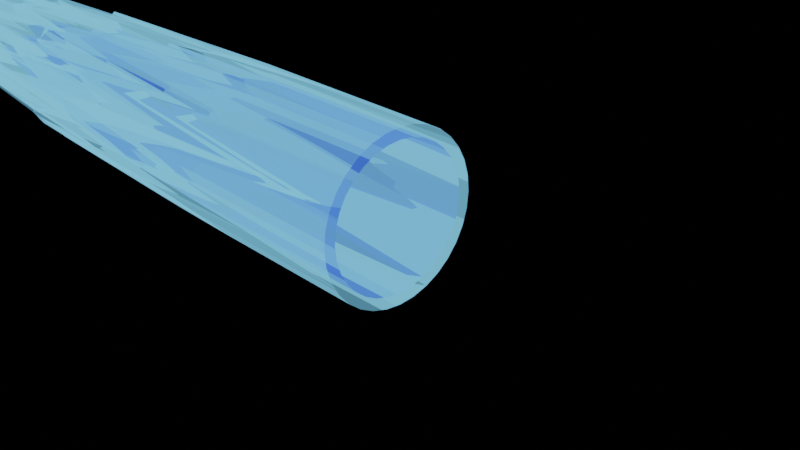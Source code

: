 # Source: flame.blend  (saved by Blender 2.82.7; exported with 4.5.12 LTS)
import bpy
from mathutils import Matrix  # noqa: F401  (used for matrix-valued properties, if any)

bpy.ops.wm.read_factory_settings(use_empty=True)
scene = bpy.context.scene
scene.name = 'Scene'

# ---- collections
col_collection = bpy.data.collections.new('Collection'); scene.collection.children.link(col_collection)

# ---- materials (node trees are filled in below, after node groups)
mat_material_001 = bpy.data.materials.new('Material.001')
mat_material_001.surface_render_method = 'BLENDED'
mat_material_001.blend_method = 'BLEND'
mat_material_001.use_transparent_shadow = False
mat_material_002 = bpy.data.materials.new('Material.002')
mat_material_002.surface_render_method = 'BLENDED'
mat_material_002.blend_method = 'BLEND'
mat_material_002.use_transparent_shadow = False

# ---- material node trees
mat_material_001.use_nodes = True; mat_material_001.node_tree.nodes.clear()
_N = mat_material_001.node_tree.nodes; _L = mat_material_001.node_tree.links
n0 = _N.new('ShaderNodeOutputMaterial'); n0.name = 'Material Output'; n0.location = (512, 319)
n1 = _N.new('ShaderNodeMixShader'); n1.name = 'Mix Shader'; n1.location = (272, 309)
n2 = _N.new('ShaderNodeEmission'); n2.name = 'Emission'; n2.location = (3, 157)
n2.inputs[0].default_value = (0.2206, 0.6579, 1.0, 1.0)
n3 = _N.new('ShaderNodeBsdfTransparent'); n3.name = 'Transparent BSDF'; n3.location = (-133, 258)
n4 = _N.new('ShaderNodeValToRGB'); n4.name = 'ColorRamp'; n4.location = (-80, 512)
while len(n4.color_ramp.elements) > 1: n4.color_ramp.elements.remove(n4.color_ramp.elements[-1])
n4.color_ramp.elements[0].position = 0.0; n4.color_ramp.elements[0].color = (0.0, 0.0, 0.0, 1.0)
_e = n4.color_ramp.elements.new(1.0); _e.color = (1.0, 1.0, 1.0, 1.0)
n5 = _N.new('ShaderNodeTexVoronoi'); n5.name = 'Voronoi Texture'; n5.location = (-404, 514)
_L.new(n1.outputs[0], n0.inputs[0])
_L.new(n2.outputs[0], n1.inputs[2])
_L.new(n3.outputs[0], n1.inputs[1])
_L.new(n4.outputs[0], n1.inputs[0])
_L.new(n5.outputs[1], n4.inputs[0])
n0.is_active_output = True
mat_material_002.use_nodes = True; mat_material_002.node_tree.nodes.clear()
_N = mat_material_002.node_tree.nodes; _L = mat_material_002.node_tree.links
n0 = _N.new('ShaderNodeOutputMaterial'); n0.name = 'Material Output'; n0.location = (512, 319)
n1 = _N.new('ShaderNodeMixShader'); n1.name = 'Mix Shader'; n1.location = (272, 309)
n2 = _N.new('ShaderNodeEmission'); n2.name = 'Emission'; n2.location = (3, 157)
n2.inputs[0].default_value = (0.2206, 0.6579, 1.0, 1.0)
n3 = _N.new('ShaderNodeBsdfTransparent'); n3.name = 'Transparent BSDF'; n3.location = (-133, 258)
n3.inputs[0].default_value = (0.02724, 0.02871, 1.0, 1.0)
n4 = _N.new('ShaderNodeValToRGB'); n4.name = 'ColorRamp'; n4.location = (-80, 512)
while len(n4.color_ramp.elements) > 1: n4.color_ramp.elements.remove(n4.color_ramp.elements[-1])
n4.color_ramp.elements[0].position = 0.0; n4.color_ramp.elements[0].color = (0.0, 0.0, 0.0, 1.0)
_e = n4.color_ramp.elements.new(1.0); _e.color = (1.0, 1.0, 1.0, 1.0)
n5 = _N.new('ShaderNodeTexVoronoi'); n5.name = 'Voronoi Texture'; n5.location = (-404, 514)
_L.new(n1.outputs[0], n0.inputs[0])
_L.new(n2.outputs[0], n1.inputs[2])
_L.new(n3.outputs[0], n1.inputs[1])
_L.new(n4.outputs[0], n1.inputs[0])
_L.new(n5.outputs[1], n4.inputs[0])
n0.is_active_output = True

# ---- world
world_world = bpy.data.worlds.new('World'); scene.world = world_world
world_world.use_nodes = True; world_world.node_tree.nodes.clear()
_N = world_world.node_tree.nodes; _L = world_world.node_tree.links
n0 = _N.new('ShaderNodeOutputWorld'); n0.name = 'World Output'; n0.location = (300, 300)
n1 = _N.new('ShaderNodeBackground'); n1.name = 'Background'; n1.location = (10, 300)
n1.inputs[0].default_value = (0.0, 0.0, 0.0, 1.0)
_L.new(n1.outputs[0], n0.inputs[0])
n0.is_active_output = True
world_world.color = (0.05088, 0.05088, 0.05088)
world_world.use_sun_shadow = False
world_world.sun_shadow_jitter_overblur = 0.0

# ---- cameras
cam_camera = bpy.data.cameras.new('Camera')
cam_camera.clip_end = 100.0
cam_camera.ortho_scale = 7.314

# ---- lights
light_light = bpy.data.lights.new('Light', 'POINT')
light_light.transmission_factor = 0.0
light_light.energy = 1000.0
light_light.shadow_soft_size = 0.1
light_light.shadow_maximum_resolution = 0.006
light_light.use_absolute_resolution = True

# ---- meshes
me_sphere_001 = bpy.data.meshes.new('Sphere.001')
me_sphere_001.from_pydata([(1.221e-09, 1.0, 0.01617), (-2.28e-08, 0.9955, -0.3475), (-4.382e-07, 0.5556, -6.636), (0.1951, 0.9808, 0.01617), (0.1942, 0.9764, -0.3475), (0.1802, 0.9061, -3.045), (0.1622, 0.8155, -4.428), (0.1379, 0.6935, -5.641), (0.1084, 0.5449, -6.636), (0.07466, 0.3753, -7.375), (0.03806, 0.1913, -7.83), (0.3827, 0.9239, 0.01617), (0.381, 0.9197, -0.3475), (0.3536, 0.8536, -3.045), (0.3182, 0.7682, -4.428), (0.2706, 0.6533, -5.641), (0.2126, 0.5133, -6.636), (0.1464, 0.3536, -7.375), (0.07466, 0.1802, -7.83), (0.5556, 0.8315, 0.01617), (0.5531, 0.8277, -0.3475), (0.5133, 0.7682, -3.045), (0.4619, 0.6913, -4.428), (0.3928, 0.5879, -5.641), (0.3087, 0.4619, -6.636), (0.2126, 0.3182, -7.375), (0.1084, 0.1622, -7.83), (0.7071, 0.7071, 0.01617), (0.7039, 0.7039, -0.3475), (0.6533, 0.6533, -3.045), (0.5879, 0.5879, -4.428), (0.5, 0.5, -5.641), (0.3928, 0.3928, -6.636), (0.2706, 0.2706, -7.375), (0.1379, 0.1379, -7.83), (0.8315, 0.5556, 0.01617), (0.8277, 0.5531, -0.3475), (0.7682, 0.5133, -3.045), (0.6913, 0.4619, -4.428), (0.5879, 0.3928, -5.641), (0.4619, 0.3087, -6.636), (0.3182, 0.2126, -7.375), (0.1622, 0.1084, -7.83), (0.9239, 0.3827, 0.01617), (0.9197, 0.381, -0.3475), (0.8536, 0.3536, -3.045), (0.7682, 0.3182, -4.428), (0.6533, 0.2706, -5.641), (0.5133, 0.2126, -6.636), (0.3536, 0.1464, -7.375), (0.1802, 0.07466, -7.83), (0.9808, 0.1951, 0.01617), (0.9764, 0.1942, -0.3475), (0.9061, 0.1802, -3.045), (0.8155, 0.1622, -4.428), (0.6935, 0.1379, -5.641), (0.5449, 0.1084, -6.636), (0.3753, 0.07466, -7.375), (0.1913, 0.03806, -7.83), (1.0, -3.788e-07, 0.01617), (0.9955, -3.823e-07, -0.3475), (0.9239, -2.298e-07, -3.045), (0.8315, -3.341e-07, -4.428), (0.7071, -3.192e-07, -5.641), (0.5556, -3.415e-07, -6.636), (0.3827, -3.043e-07, -7.375), (0.1951, -3.08e-07, -7.83), (0.9808, -0.1951, 0.01617), (0.9764, -0.1942, -0.3475), (0.9061, -0.1802, -3.045), (0.8155, -0.1622, -4.428), (0.6935, -0.138, -5.641), (0.5449, -0.1084, -6.636), (0.3753, -0.07466, -7.375), (0.1913, -0.03806, -7.83), (0.9239, -0.3827, 0.01617), (0.9197, -0.381, -0.3475), (0.8536, -0.3536, -3.045), (0.7682, -0.3182, -4.428), (0.6533, -0.2706, -5.641), (0.5133, -0.2126, -6.636), (0.3536, -0.1464, -7.375), (0.1802, -0.07466, -7.83), (0.8315, -0.5556, 0.01617), (0.8277, -0.5531, -0.3475), (0.7682, -0.5133, -3.045), (0.6913, -0.4619, -4.428), (0.5879, -0.3928, -5.641), (0.4619, -0.3087, -6.636), (0.3182, -0.2126, -7.375), (0.1622, -0.1084, -7.83), (0.7071, -0.7071, 0.01617), (0.7039, -0.7039, -0.3475), (0.6533, -0.6533, -3.045), (0.5879, -0.5879, -4.428), (0.5, -0.5, -5.641), (0.3928, -0.3928, -6.636), (0.2706, -0.2706, -7.375), (0.1379, -0.138, -7.83), (0.5556, -0.8315, 0.01617), (0.5531, -0.8277, -0.3475), (0.5133, -0.7682, -3.045), (0.4619, -0.6913, -4.428), (0.3928, -0.5879, -5.641), (0.3087, -0.4619, -6.636), (0.2126, -0.3182, -7.375), (0.1084, -0.1622, -7.83), (-5.273e-07, -3.258e-07, -7.984), (0.3827, -0.9239, 0.01617), (0.381, -0.9197, -0.3475), (0.3536, -0.8536, -3.045), (0.3182, -0.7682, -4.428), (0.2706, -0.6533, -5.641), (0.2126, -0.5133, -6.636), (0.1464, -0.3536, -7.375), (0.07466, -0.1802, -7.83), (0.1951, -0.9808, 0.01617), (0.1942, -0.9764, -0.3475), (0.1802, -0.9061, -3.045), (0.1622, -0.8155, -4.428), (0.1379, -0.6935, -5.641), (0.1084, -0.5449, -6.636), (0.07466, -0.3753, -7.375), (0.03806, -0.1913, -7.83), (-9.912e-08, -1.0, 0.01617), (-1.197e-07, -0.9955, -0.3475), (-1.375e-07, -0.9239, -3.045), (-3.778e-07, -0.8315, -4.428), (-3.983e-07, -0.7071, -5.641), (-4.491e-07, -0.5556, -6.636), (-4.831e-07, -0.3827, -7.375), (-5.131e-07, -0.1951, -7.83), (-0.1951, -0.9808, 0.01617), (-0.1942, -0.9764, -0.3475), (-0.1802, -0.9061, -3.045), (-0.1622, -0.8155, -4.428), (-0.138, -0.6935, -5.641), (-0.1084, -0.5449, -6.636), (-0.07466, -0.3753, -7.375), (-0.03806, -0.1913, -7.83), (-0.3827, -0.9239, 0.01617), (-0.381, -0.9197, -0.3475), (-0.3536, -0.8536, -3.045), (-0.3182, -0.7682, -4.428), (-0.2706, -0.6533, -5.641), (-0.2126, -0.5133, -6.636), (-0.1464, -0.3536, -7.375), (-0.07466, -0.1802, -7.83), (-0.5556, -0.8315, 0.01617), (-0.5531, -0.8277, -0.3475), (-0.5133, -0.7682, -3.045), (-0.4619, -0.6913, -4.428), (-0.3928, -0.5879, -5.641), (-0.3087, -0.4619, -6.636), (-0.2126, -0.3182, -7.375), (-0.1084, -0.1622, -7.83), (-0.7071, -0.7071, 0.01617), (-0.7039, -0.7039, -0.3475), (-0.6533, -0.6533, -3.045), (-0.5879, -0.5879, -4.428), (-0.5, -0.5, -5.641), (-0.3928, -0.3928, -6.636), (-0.2706, -0.2706, -7.375), (-0.138, -0.1379, -7.83), (-0.8315, -0.5556, 0.01617), (-0.8277, -0.5531, -0.3475), (-0.7682, -0.5133, -3.045), (-0.6913, -0.4619, -4.428), (-0.5879, -0.3928, -5.641), (-0.4619, -0.3087, -6.636), (-0.3182, -0.2126, -7.375), (-0.1622, -0.1084, -7.83), (-0.9239, -0.3827, 0.01617), (-0.9197, -0.381, -0.3475), (-0.8536, -0.3536, -3.045), (-0.7682, -0.3182, -4.428), (-0.6533, -0.2706, -5.641), (-0.5133, -0.2126, -6.636), (-0.3536, -0.1464, -7.375), (-0.1802, -0.07466, -7.83), (-0.9808, -0.1951, 0.01617), (-0.9764, -0.1942, -0.3475), (-0.9061, -0.1802, -3.045), (-0.8155, -0.1622, -4.428), (-0.6935, -0.1379, -5.641), (-0.5449, -0.1084, -6.636), (-0.3753, -0.07466, -7.375), (-0.1913, -0.03806, -7.83), (-1.0, -1.404e-07, 0.01617), (-0.9955, -1.3e-07, -0.3475), (-0.9239, -3.192e-07, -3.045), (-0.8315, -1.404e-07, -4.428), (-0.7071, -1.851e-07, -5.641), (-0.5556, -2.596e-07, -6.636), (-0.3827, -2.521e-07, -7.375), (-0.1951, -3.155e-07, -7.83), (-0.9808, 0.1951, 0.01617), (-0.9764, 0.1942, -0.3475), (-0.9061, 0.1802, -3.045), (-0.8155, 0.1622, -4.428), (-0.6935, 0.1379, -5.641), (-0.5449, 0.1084, -6.636), (-0.3753, 0.07466, -7.375), (-0.1913, 0.03806, -7.83), (-0.9239, 0.3827, 0.01617), (-0.9197, 0.381, -0.3475), (-0.8536, 0.3536, -3.045), (-0.7682, 0.3182, -4.428), (-0.6533, 0.2706, -5.641), (-0.5133, 0.2126, -6.636), (-0.3536, 0.1464, -7.375), (-0.1802, 0.07466, -7.83), (-0.8315, 0.5556, 0.01617), (-0.8277, 0.5531, -0.3475), (-0.7682, 0.5133, -3.045), (-0.6913, 0.4619, -4.428), (-0.5879, 0.3928, -5.641), (-0.4619, 0.3087, -6.636), (-0.3182, 0.2126, -7.375), (-0.1622, 0.1084, -7.83), (-0.7071, 0.7071, 0.01617), (-0.7039, 0.7039, -0.3475), (-0.6533, 0.6533, -3.045), (-0.5879, 0.5879, -4.428), (-0.5, 0.5, -5.641), (-0.3928, 0.3928, -6.636), (-0.2706, 0.2706, -7.375), (-0.138, 0.1379, -7.83), (-0.5556, 0.8315, 0.01617), (-0.5531, 0.8277, -0.3475), (-0.5133, 0.7682, -3.045), (-0.4619, 0.6913, -4.428), (-0.3928, 0.5879, -5.641), (-0.3087, 0.4619, -6.636), (-0.2126, 0.3182, -7.375), (-0.1084, 0.1622, -7.83), (-0.3827, 0.9239, 0.01617), (-0.381, 0.9197, -0.3475), (-0.3536, 0.8536, -3.045), (-0.3182, 0.7682, -4.428), (-0.2706, 0.6533, -5.641), (-0.2126, 0.5133, -6.636), (-0.1464, 0.3536, -7.375), (-0.07466, 0.1802, -7.83), (-0.1951, 0.9808, 0.01617), (-0.1942, 0.9764, -0.3475), (-0.1802, 0.9061, -3.045), (-0.1622, 0.8155, -4.428), (-0.1379, 0.6935, -5.641), (-0.1084, 0.5449, -6.636), (-0.07466, 0.3753, -7.375), (-0.03806, 0.1913, -7.83), (-1.375e-07, 0.9239, -3.045), (-2.021e-08, 0.8315, -4.428), (-2.195e-07, 0.7071, -5.641), (-4.086e-07, 0.3827, -7.375), (-5.02e-07, 0.1951, -7.83)], [], [(256, 255, 9, 10), (107, 256, 10), (1, 0, 3, 4), (252, 1, 4, 5), (253, 252, 5, 6), (254, 253, 6, 7), (2, 254, 7, 8), (255, 2, 8, 9), (9, 8, 16, 17), (10, 9, 17, 18), (107, 10, 18), (4, 3, 11, 12), (5, 4, 12, 13), (6, 5, 13, 14), (7, 6, 14, 15), (8, 7, 15, 16), (14, 13, 21, 22), (15, 14, 22, 23), (16, 15, 23, 24), (17, 16, 24, 25), (18, 17, 25, 26), (107, 18, 26), (12, 11, 19, 20), (13, 12, 20, 21), (26, 25, 33, 34), (107, 26, 34), (20, 19, 27, 28), (21, 20, 28, 29), (22, 21, 29, 30), (23, 22, 30, 31), (24, 23, 31, 32), (25, 24, 32, 33), (30, 29, 37, 38), (31, 30, 38, 39), (32, 31, 39, 40), (33, 32, 40, 41), (34, 33, 41, 42), (107, 34, 42), (28, 27, 35, 36), (29, 28, 36, 37), (42, 41, 49, 50), (107, 42, 50), (36, 35, 43, 44), (37, 36, 44, 45), (38, 37, 45, 46), (39, 38, 46, 47), (40, 39, 47, 48), (41, 40, 48, 49), (47, 46, 54, 55), (48, 47, 55, 56), (49, 48, 56, 57), (50, 49, 57, 58), (107, 50, 58), (44, 43, 51, 52), (45, 44, 52, 53), (46, 45, 53, 54), (107, 58, 66), (52, 51, 59, 60), (53, 52, 60, 61), (54, 53, 61, 62), (55, 54, 62, 63), (56, 55, 63, 64), (57, 56, 64, 65), (58, 57, 65, 66), (63, 62, 70, 71), (64, 63, 71, 72), (65, 64, 72, 73), (66, 65, 73, 74), (107, 66, 74), (60, 59, 67, 68), (61, 60, 68, 69), (62, 61, 69, 70), (107, 74, 82), (68, 67, 75, 76), (69, 68, 76, 77), (70, 69, 77, 78), (71, 70, 78, 79), (72, 71, 79, 80), (73, 72, 80, 81), (74, 73, 81, 82), (80, 79, 87, 88), (81, 80, 88, 89), (82, 81, 89, 90), (107, 82, 90), (76, 75, 83, 84), (77, 76, 84, 85), (78, 77, 85, 86), (79, 78, 86, 87), (85, 84, 92, 93), (86, 85, 93, 94), (87, 86, 94, 95), (88, 87, 95, 96), (89, 88, 96, 97), (90, 89, 97, 98), (107, 90, 98), (84, 83, 91, 92), (97, 96, 104, 105), (98, 97, 105, 106), (107, 98, 106), (92, 91, 99, 100), (93, 92, 100, 101), (94, 93, 101, 102), (95, 94, 102, 103), (96, 95, 103, 104), (101, 100, 109, 110), (102, 101, 110, 111), (103, 102, 111, 112), (104, 103, 112, 113), (105, 104, 113, 114), (106, 105, 114, 115), (107, 106, 115), (100, 99, 108, 109), (114, 113, 121, 122), (115, 114, 122, 123), (107, 115, 123), (109, 108, 116, 117), (110, 109, 117, 118), (111, 110, 118, 119), (112, 111, 119, 120), (113, 112, 120, 121), (119, 118, 126, 127), (120, 119, 127, 128), (121, 120, 128, 129), (122, 121, 129, 130), (123, 122, 130, 131), (107, 123, 131), (117, 116, 124, 125), (118, 117, 125, 126), (131, 130, 138, 139), (107, 131, 139), (125, 124, 132, 133), (126, 125, 133, 134), (127, 126, 134, 135), (128, 127, 135, 136), (129, 128, 136, 137), (130, 129, 137, 138), (135, 134, 142, 143), (136, 135, 143, 144), (137, 136, 144, 145), (138, 137, 145, 146), (139, 138, 146, 147), (107, 139, 147), (133, 132, 140, 141), (134, 133, 141, 142), (147, 146, 154, 155), (107, 147, 155), (141, 140, 148, 149), (142, 141, 149, 150), (143, 142, 150, 151), (144, 143, 151, 152), (145, 144, 152, 153), (146, 145, 153, 154), (152, 151, 159, 160), (153, 152, 160, 161), (154, 153, 161, 162), (155, 154, 162, 163), (107, 155, 163), (149, 148, 156, 157), (150, 149, 157, 158), (151, 150, 158, 159), (107, 163, 171), (157, 156, 164, 165), (158, 157, 165, 166), (159, 158, 166, 167), (160, 159, 167, 168), (161, 160, 168, 169), (162, 161, 169, 170), (163, 162, 170, 171), (169, 168, 176, 177), (170, 169, 177, 178), (171, 170, 178, 179), (107, 171, 179), (165, 164, 172, 173), (166, 165, 173, 174), (167, 166, 174, 175), (168, 167, 175, 176), (173, 172, 180, 181), (174, 173, 181, 182), (175, 174, 182, 183), (176, 175, 183, 184), (177, 176, 184, 185), (178, 177, 185, 186), (179, 178, 186, 187), (107, 179, 187), (185, 184, 192, 193), (186, 185, 193, 194), (187, 186, 194, 195), (107, 187, 195), (181, 180, 188, 189), (182, 181, 189, 190), (183, 182, 190, 191), (184, 183, 191, 192), (190, 189, 197, 198), (191, 190, 198, 199), (192, 191, 199, 200), (193, 192, 200, 201), (194, 193, 201, 202), (195, 194, 202, 203), (107, 195, 203), (189, 188, 196, 197), (202, 201, 209, 210), (203, 202, 210, 211), (107, 203, 211), (197, 196, 204, 205), (198, 197, 205, 206), (199, 198, 206, 207), (200, 199, 207, 208), (201, 200, 208, 209), (206, 205, 213, 214), (207, 206, 214, 215), (208, 207, 215, 216), (209, 208, 216, 217), (210, 209, 217, 218), (211, 210, 218, 219), (107, 211, 219), (205, 204, 212, 213), (218, 217, 225, 226), (219, 218, 226, 227), (107, 219, 227), (213, 212, 220, 221), (214, 213, 221, 222), (215, 214, 222, 223), (216, 215, 223, 224), (217, 216, 224, 225), (223, 222, 230, 231), (224, 223, 231, 232), (225, 224, 232, 233), (226, 225, 233, 234), (227, 226, 234, 235), (107, 227, 235), (221, 220, 228, 229), (222, 221, 229, 230), (235, 234, 242, 243), (107, 235, 243), (229, 228, 236, 237), (230, 229, 237, 238), (231, 230, 238, 239), (232, 231, 239, 240), (233, 232, 240, 241), (234, 233, 241, 242), (240, 239, 247, 248), (241, 240, 248, 249), (242, 241, 249, 250), (243, 242, 250, 251), (107, 243, 251), (237, 236, 244, 245), (238, 237, 245, 246), (239, 238, 246, 247), (107, 251, 256), (245, 244, 0, 1), (246, 245, 1, 252), (247, 246, 252, 253), (248, 247, 253, 254), (249, 248, 254, 2), (250, 249, 2, 255), (251, 250, 255, 256)])
_uv = me_sphere_001.uv_layers.new(name='UVMap')
_uv.uv.foreach_set('vector', [0.75, 0.0625, 0.75, 0.125, 0.7188, 0.125, 0.7187, 0.0625, 0.7344, 0.0, 0.75, 0.0625, 0.7187, 0.0625, 0.75, 0.4854, 0.75, 0.5, 0.7188, 0.5, 0.7187, 0.4854, 0.75, 0.375, 0.75, 0.4854, 0.7187, 0.4854, 0.7188, 0.375, 0.75, 0.3125, 0.75, 0.375, 0.7188, 0.375, 0.7188, 0.3125, 0.75, 0.25, 0.75, 0.3125, 0.7188, 0.3125, 0.7188, 0.25, 0.75, 0.1875, 0.75, 0.25, 0.7188, 0.25, 0.7188, 0.1875, 0.75, 0.125, 0.75, 0.1875, 0.7188, 0.1875, 0.7188, 0.125, 0.7188, 0.125, 0.7188, 0.1875, 0.6875, 0.1875, 0.6875, 0.125, 0.7187, 0.0625, 0.7188, 0.125, 0.6875, 0.125, 0.6875, 0.0625, 0.7031, 0.0, 0.7187, 0.0625, 0.6875, 0.0625, 0.7187, 0.4854, 0.7188, 0.5, 0.6875, 0.5, 0.6875, 0.4854, 0.7188, 0.375, 0.7187, 0.4854, 0.6875, 0.4854, 0.6875, 0.375, 0.7188, 0.3125, 0.7188, 0.375, 0.6875, 0.375, 0.6875, 0.3125, 0.7188, 0.25, 0.7188, 0.3125, 0.6875, 0.3125, 0.6875, 0.25, 0.7188, 0.1875, 0.7188, 0.25, 0.6875, 0.25, 0.6875, 0.1875, 0.6875, 0.3125, 0.6875, 0.375, 0.6562, 0.375, 0.6562, 0.3125, 0.6875, 0.25, 0.6875, 0.3125, 0.6562, 0.3125, 0.6562, 0.25, 0.6875, 0.1875, 0.6875, 0.25, 0.6562, 0.25, 0.6562, 0.1875, 0.6875, 0.125, 0.6875, 0.1875, 0.6562, 0.1875, 0.6562, 0.125, 0.6875, 0.0625, 0.6875, 0.125, 0.6562, 0.125, 0.6562, 0.0625, 0.6719, 0.0, 0.6875, 0.0625, 0.6562, 0.0625, 0.6875, 0.4854, 0.6875, 0.5, 0.6562, 0.5, 0.6562, 0.4854, 0.6875, 0.375, 0.6875, 0.4854, 0.6562, 0.4854, 0.6562, 0.375, 0.6562, 0.0625, 0.6562, 0.125, 0.625, 0.125, 0.625, 0.0625, 0.6406, 0.0, 0.6562, 0.0625, 0.625, 0.0625, 0.6562, 0.4854, 0.6562, 0.5, 0.625, 0.5, 0.625, 0.4854, 0.6562, 0.375, 0.6562, 0.4854, 0.625, 0.4854, 0.625, 0.375, 0.6562, 0.3125, 0.6562, 0.375, 0.625, 0.375, 0.625, 0.3125, 0.6562, 0.25, 0.6562, 0.3125, 0.625, 0.3125, 0.625, 0.25, 0.6562, 0.1875, 0.6562, 0.25, 0.625, 0.25, 0.625, 0.1875, 0.6562, 0.125, 0.6562, 0.1875, 0.625, 0.1875, 0.625, 0.125, 0.625, 0.3125, 0.625, 0.375, 0.5938, 0.375, 0.5937, 0.3125, 0.625, 0.25, 0.625, 0.3125, 0.5937, 0.3125, 0.5937, 0.25, 0.625, 0.1875, 0.625, 0.25, 0.5937, 0.25, 0.5937, 0.1875, 0.625, 0.125, 0.625, 0.1875, 0.5937, 0.1875, 0.5937, 0.125, 0.625, 0.0625, 0.625, 0.125, 0.5937, 0.125, 0.5937, 0.0625, 0.6094, 0.0, 0.625, 0.0625, 0.5937, 0.0625, 0.625, 0.4854, 0.625, 0.5, 0.5937, 0.5, 0.5937, 0.4854, 0.625, 0.375, 0.625, 0.4854, 0.5937, 0.4854, 0.5938, 0.375, 0.5937, 0.0625, 0.5937, 0.125, 0.5625, 0.125, 0.5625, 0.0625, 0.5781, 0.0, 0.5937, 0.0625, 0.5625, 0.0625, 0.5937, 0.4854, 0.5937, 0.5, 0.5625, 0.5, 0.5625, 0.4854, 0.5938, 0.375, 0.5937, 0.4854, 0.5625, 0.4854, 0.5625, 0.375, 0.5937, 0.3125, 0.5938, 0.375, 0.5625, 0.375, 0.5625, 0.3125, 0.5937, 0.25, 0.5937, 0.3125, 0.5625, 0.3125, 0.5625, 0.25, 0.5937, 0.1875, 0.5937, 0.25, 0.5625, 0.25, 0.5625, 0.1875, 0.5937, 0.125, 0.5937, 0.1875, 0.5625, 0.1875, 0.5625, 0.125, 0.5625, 0.25, 0.5625, 0.3125, 0.5312, 0.3125, 0.5312, 0.25, 0.5625, 0.1875, 0.5625, 0.25, 0.5312, 0.25, 0.5312, 0.1875, 0.5625, 0.125, 0.5625, 0.1875, 0.5312, 0.1875, 0.5312, 0.125, 0.5625, 0.0625, 0.5625, 0.125, 0.5312, 0.125, 0.5312, 0.0625, 0.5469, 0.0, 0.5625, 0.0625, 0.5312, 0.0625, 0.5625, 0.4854, 0.5625, 0.5, 0.5312, 0.5, 0.5312, 0.4854, 0.5625, 0.375, 0.5625, 0.4854, 0.5312, 0.4854, 0.5312, 0.375, 0.5625, 0.3125, 0.5625, 0.375, 0.5312, 0.375, 0.5312, 0.3125, 0.5156, 0.0, 0.5312, 0.0625, 0.5, 0.0625, 0.5312, 0.4854, 0.5312, 0.5, 0.5, 0.5, 0.5, 0.4854, 0.5312, 0.375, 0.5312, 0.4854, 0.5, 0.4854, 0.5, 0.375, 0.5312, 0.3125, 0.5312, 0.375, 0.5, 0.375, 0.5, 0.3125, 0.5312, 0.25, 0.5312, 0.3125, 0.5, 0.3125, 0.5, 0.25, 0.5312, 0.1875, 0.5312, 0.25, 0.5, 0.25, 0.5, 0.1875, 0.5312, 0.125, 0.5312, 0.1875, 0.5, 0.1875, 0.5, 0.125, 0.5312, 0.0625, 0.5312, 0.125, 0.5, 0.125, 0.5, 0.0625, 0.5, 0.25, 0.5, 0.3125, 0.4687, 0.3125, 0.4687, 0.25, 0.5, 0.1875, 0.5, 0.25, 0.4687, 0.25, 0.4687, 0.1875, 0.5, 0.125, 0.5, 0.1875, 0.4687, 0.1875, 0.4687, 0.125, 0.5, 0.0625, 0.5, 0.125, 0.4687, 0.125, 0.4687, 0.0625, 0.4844, 0.0, 0.5, 0.0625, 0.4687, 0.0625, 0.5, 0.4854, 0.5, 0.5, 0.4687, 0.5, 0.4687, 0.4854, 0.5, 0.375, 0.5, 0.4854, 0.4687, 0.4854, 0.4687, 0.375, 0.5, 0.3125, 0.5, 0.375, 0.4687, 0.375, 0.4687, 0.3125, 0.4531, 0.0, 0.4687, 0.0625, 0.4375, 0.0625, 0.4687, 0.4854, 0.4687, 0.5, 0.4375, 0.5, 0.4375, 0.4854, 0.4687, 0.375, 0.4687, 0.4854, 0.4375, 0.4854, 0.4375, 0.375, 0.4687, 0.3125, 0.4687, 0.375, 0.4375, 0.375, 0.4375, 0.3125, 0.4687, 0.25, 0.4687, 0.3125, 0.4375, 0.3125, 0.4375, 0.25, 0.4687, 0.1875, 0.4687, 0.25, 0.4375, 0.25, 0.4375, 0.1875, 0.4687, 0.125, 0.4687, 0.1875, 0.4375, 0.1875, 0.4375, 0.125, 0.4687, 0.0625, 0.4687, 0.125, 0.4375, 0.125, 0.4375, 0.0625, 0.4375, 0.1875, 0.4375, 0.25, 0.4062, 0.25, 0.4062, 0.1875, 0.4375, 0.125, 0.4375, 0.1875, 0.4062, 0.1875, 0.4062, 0.125, 0.4375, 0.0625, 0.4375, 0.125, 0.4062, 0.125, 0.4062, 0.0625, 0.4219, 0.0, 0.4375, 0.0625, 0.4062, 0.0625, 0.4375, 0.4854, 0.4375, 0.5, 0.4062, 0.5, 0.4062, 0.4854, 0.4375, 0.375, 0.4375, 0.4854, 0.4062, 0.4854, 0.4062, 0.375, 0.4375, 0.3125, 0.4375, 0.375, 0.4062, 0.375, 0.4062, 0.3125, 0.4375, 0.25, 0.4375, 0.3125, 0.4062, 0.3125, 0.4062, 0.25, 0.4062, 0.375, 0.4062, 0.4854, 0.375, 0.4854, 0.375, 0.375, 0.4062, 0.3125, 0.4062, 0.375, 0.375, 0.375, 0.375, 0.3125, 0.4062, 0.25, 0.4062, 0.3125, 0.375, 0.3125, 0.375, 0.25, 0.4062, 0.1875, 0.4062, 0.25, 0.375, 0.25, 0.375, 0.1875, 0.4062, 0.125, 0.4062, 0.1875, 0.375, 0.1875, 0.375, 0.125, 0.4062, 0.0625, 0.4062, 0.125, 0.375, 0.125, 0.375, 0.0625, 0.3906, 0.0, 0.4062, 0.0625, 0.375, 0.0625, 0.4062, 0.4854, 0.4062, 0.5, 0.375, 0.5, 0.375, 0.4854, 0.375, 0.125, 0.375, 0.1875, 0.3437, 0.1875, 0.3437, 0.125, 0.375, 0.0625, 0.375, 0.125, 0.3437, 0.125, 0.3437, 0.0625, 0.3594, 0.0, 0.375, 0.0625, 0.3437, 0.0625, 0.375, 0.4854, 0.375, 0.5, 0.3437, 0.5, 0.3437, 0.4854, 0.375, 0.375, 0.375, 0.4854, 0.3437, 0.4854, 0.3437, 0.375, 0.375, 0.3125, 0.375, 0.375, 0.3437, 0.375, 0.3437, 0.3125, 0.375, 0.25, 0.375, 0.3125, 0.3437, 0.3125, 0.3437, 0.25, 0.375, 0.1875, 0.375, 0.25, 0.3437, 0.25, 0.3437, 0.1875, 0.3437, 0.375, 0.3437, 0.4854, 0.3125, 0.4854, 0.3125, 0.375, 0.3437, 0.3125, 0.3437, 0.375, 0.3125, 0.375, 0.3125, 0.3125, 0.3437, 0.25, 0.3437, 0.3125, 0.3125, 0.3125, 0.3125, 0.25, 0.3437, 0.1875, 0.3437, 0.25, 0.3125, 0.25, 0.3125, 0.1875, 0.3437, 0.125, 0.3437, 0.1875, 0.3125, 0.1875, 0.3125, 0.125, 0.3437, 0.0625, 0.3437, 0.125, 0.3125, 0.125, 0.3125, 0.0625, 0.3281, 0.0, 0.3437, 0.0625, 0.3125, 0.0625, 0.3437, 0.4854, 0.3437, 0.5, 0.3125, 0.5, 0.3125, 0.4854, 0.3125, 0.125, 0.3125, 0.1875, 0.2812, 0.1875, 0.2812, 0.125, 0.3125, 0.0625, 0.3125, 0.125, 0.2812, 0.125, 0.2812, 0.0625, 0.2969, 0.0, 0.3125, 0.0625, 0.2812, 0.0625, 0.3125, 0.4854, 0.3125, 0.5, 0.2812, 0.5, 0.2812, 0.4854, 0.3125, 0.375, 0.3125, 0.4854, 0.2812, 0.4854, 0.2812, 0.375, 0.3125, 0.3125, 0.3125, 0.375, 0.2812, 0.375, 0.2812, 0.3125, 0.3125, 0.25, 0.3125, 0.3125, 0.2812, 0.3125, 0.2812, 0.25, 0.3125, 0.1875, 0.3125, 0.25, 0.2812, 0.25, 0.2812, 0.1875, 0.2812, 0.3125, 0.2812, 0.375, 0.25, 0.375, 0.25, 0.3125, 0.2812, 0.25, 0.2812, 0.3125, 0.25, 0.3125, 0.25, 0.25, 0.2812, 0.1875, 0.2812, 0.25, 0.25, 0.25, 0.25, 0.1875, 0.2812, 0.125, 0.2812, 0.1875, 0.25, 0.1875, 0.25, 0.125, 0.2812, 0.0625, 0.2812, 0.125, 0.25, 0.125, 0.25, 0.0625, 0.2656, 0.0, 0.2812, 0.0625, 0.25, 0.0625, 0.2812, 0.4854, 0.2812, 0.5, 0.25, 0.5, 0.25, 0.4854, 0.2812, 0.375, 0.2812, 0.4854, 0.25, 0.4854, 0.25, 0.375, 0.25, 0.0625, 0.25, 0.125, 0.2188, 0.125, 0.2188, 0.0625, 0.2344, 0.0, 0.25, 0.0625, 0.2188, 0.0625, 0.25, 0.4854, 0.25, 0.5, 0.2187, 0.5, 0.2187, 0.4854, 0.25, 0.375, 0.25, 0.4854, 0.2187, 0.4854, 0.2188, 0.375, 0.25, 0.3125, 0.25, 0.375, 0.2188, 0.375, 0.2187, 0.3125, 0.25, 0.25, 0.25, 0.3125, 0.2187, 0.3125, 0.2187, 0.25, 0.25, 0.1875, 0.25, 0.25, 0.2187, 0.25, 0.2188, 0.1875, 0.25, 0.125, 0.25, 0.1875, 0.2188, 0.1875, 0.2188, 0.125, 0.2187, 0.3125, 0.2188, 0.375, 0.1875, 0.375, 0.1875, 0.3125, 0.2187, 0.25, 0.2187, 0.3125, 0.1875, 0.3125, 0.1875, 0.25, 0.2188, 0.1875, 0.2187, 0.25, 0.1875, 0.25, 0.1875, 0.1875, 0.2188, 0.125, 0.2188, 0.1875, 0.1875, 0.1875, 0.1875, 0.125, 0.2188, 0.0625, 0.2188, 0.125, 0.1875, 0.125, 0.1875, 0.0625, 0.2031, 0.0, 0.2188, 0.0625, 0.1875, 0.0625, 0.2187, 0.4854, 0.2187, 0.5, 0.1875, 0.5, 0.1875, 0.4854, 0.2188, 0.375, 0.2187, 0.4854, 0.1875, 0.4854, 0.1875, 0.375, 0.1875, 0.0625, 0.1875, 0.125, 0.1563, 0.125, 0.1563, 0.0625, 0.1719, 0.0, 0.1875, 0.0625, 0.1563, 0.0625, 0.1875, 0.4854, 0.1875, 0.5, 0.1562, 0.5, 0.1562, 0.4854, 0.1875, 0.375, 0.1875, 0.4854, 0.1562, 0.4854, 0.1563, 0.375, 0.1875, 0.3125, 0.1875, 0.375, 0.1563, 0.375, 0.1562, 0.3125, 0.1875, 0.25, 0.1875, 0.3125, 0.1562, 0.3125, 0.1563, 0.25, 0.1875, 0.1875, 0.1875, 0.25, 0.1563, 0.25, 0.1563, 0.1875, 0.1875, 0.125, 0.1875, 0.1875, 0.1563, 0.1875, 0.1563, 0.125, 0.1563, 0.25, 0.1562, 0.3125, 0.125, 0.3125, 0.125, 0.25, 0.1563, 0.1875, 0.1563, 0.25, 0.125, 0.25, 0.125, 0.1875, 0.1563, 0.125, 0.1563, 0.1875, 0.125, 0.1875, 0.125, 0.125, 0.1563, 0.0625, 0.1563, 0.125, 0.125, 0.125, 0.125, 0.0625, 0.1406, 0.0, 0.1563, 0.0625, 0.125, 0.0625, 0.1562, 0.4854, 0.1562, 0.5, 0.125, 0.5, 0.125, 0.4854, 0.1563, 0.375, 0.1562, 0.4854, 0.125, 0.4854, 0.125, 0.375, 0.1562, 0.3125, 0.1563, 0.375, 0.125, 0.375, 0.125, 0.3125, 0.1094, 0.0, 0.125, 0.0625, 0.09375, 0.0625, 0.125, 0.4854, 0.125, 0.5, 0.09375, 0.5, 0.09375, 0.4854, 0.125, 0.375, 0.125, 0.4854, 0.09375, 0.4854, 0.09375, 0.375, 0.125, 0.3125, 0.125, 0.375, 0.09375, 0.375, 0.09375, 0.3125, 0.125, 0.25, 0.125, 0.3125, 0.09375, 0.3125, 0.09375, 0.25, 0.125, 0.1875, 0.125, 0.25, 0.09375, 0.25, 0.09375, 0.1875, 0.125, 0.125, 0.125, 0.1875, 0.09375, 0.1875, 0.09375, 0.125, 0.125, 0.0625, 0.125, 0.125, 0.09375, 0.125, 0.09375, 0.0625, 0.09375, 0.1875, 0.09375, 0.25, 0.0625, 0.25, 0.0625, 0.1875, 0.09375, 0.125, 0.09375, 0.1875, 0.0625, 0.1875, 0.0625, 0.125, 0.09375, 0.0625, 0.09375, 0.125, 0.0625, 0.125, 0.0625, 0.0625, 0.07813, 0.0, 0.09375, 0.0625, 0.0625, 0.0625, 0.09375, 0.4854, 0.09375, 0.5, 0.0625, 0.5, 0.0625, 0.4854, 0.09375, 0.375, 0.09375, 0.4854, 0.0625, 0.4854, 0.0625, 0.375, 0.09375, 0.3125, 0.09375, 0.375, 0.0625, 0.375, 0.0625, 0.3125, 0.09375, 0.25, 0.09375, 0.3125, 0.0625, 0.3125, 0.0625, 0.25, 0.0625, 0.4854, 0.0625, 0.5, 0.03125, 0.5, 0.03125, 0.4854, 0.0625, 0.375, 0.0625, 0.4854, 0.03125, 0.4854, 0.03125, 0.375, 0.0625, 0.3125, 0.0625, 0.375, 0.03125, 0.375, 0.03125, 0.3125, 0.0625, 0.25, 0.0625, 0.3125, 0.03125, 0.3125, 0.03125, 0.25, 0.0625, 0.1875, 0.0625, 0.25, 0.03125, 0.25, 0.03125, 0.1875, 0.0625, 0.125, 0.0625, 0.1875, 0.03125, 0.1875, 0.03125, 0.125, 0.0625, 0.0625, 0.0625, 0.125, 0.03125, 0.125, 0.03125, 0.0625, 0.04688, 0.0, 0.0625, 0.0625, 0.03125, 0.0625, 0.03125, 0.1875, 0.03125, 0.25, 0.0, 0.25, 5.96e-08, 0.1875, 0.03125, 0.125, 0.03125, 0.1875, 5.96e-08, 0.1875, 8.941e-08, 0.125, 0.03125, 0.0625, 0.03125, 0.125, 8.941e-08, 0.125, 2.384e-07, 0.0625, 0.01563, 0.0, 0.03125, 0.0625, 2.384e-07, 0.0625, 0.03125, 0.4854, 0.03125, 0.5, 0.0, 0.5, 0.0, 0.4854, 0.03125, 0.375, 0.03125, 0.4854, 0.0, 0.4854, 5.96e-08, 0.375, 0.03125, 0.3125, 0.03125, 0.375, 5.96e-08, 0.375, 0.0, 0.3125, 0.03125, 0.25, 0.03125, 0.3125, 0.0, 0.3125, 0.0, 0.25, 1.0, 0.375, 1.0, 0.4854, 0.9688, 0.4854, 0.9688, 0.375, 1.0, 0.3125, 1.0, 0.375, 0.9688, 0.375, 0.9688, 0.3125, 1.0, 0.25, 1.0, 0.3125, 0.9688, 0.3125, 0.9688, 0.25, 1.0, 0.1875, 1.0, 0.25, 0.9688, 0.25, 0.9688, 0.1875, 1.0, 0.125, 1.0, 0.1875, 0.9688, 0.1875, 0.9688, 0.125, 1.0, 0.0625, 1.0, 0.125, 0.9688, 0.125, 0.9688, 0.0625, 0.9844, 0.0, 1.0, 0.0625, 0.9688, 0.0625, 1.0, 0.4854, 1.0, 0.5, 0.9688, 0.5, 0.9688, 0.4854, 0.9688, 0.125, 0.9688, 0.1875, 0.9375, 0.1875, 0.9375, 0.125, 0.9688, 0.0625, 0.9688, 0.125, 0.9375, 0.125, 0.9375, 0.0625, 0.9531, 0.0, 0.9688, 0.0625, 0.9375, 0.0625, 0.9688, 0.4854, 0.9688, 0.5, 0.9375, 0.5, 0.9375, 0.4854, 0.9688, 0.375, 0.9688, 0.4854, 0.9375, 0.4854, 0.9375, 0.375, 0.9688, 0.3125, 0.9688, 0.375, 0.9375, 0.375, 0.9375, 0.3125, 0.9688, 0.25, 0.9688, 0.3125, 0.9375, 0.3125, 0.9375, 0.25, 0.9688, 0.1875, 0.9688, 0.25, 0.9375, 0.25, 0.9375, 0.1875, 0.9375, 0.375, 0.9375, 0.4854, 0.9062, 0.4854, 0.9062, 0.375, 0.9375, 0.3125, 0.9375, 0.375, 0.9062, 0.375, 0.9062, 0.3125, 0.9375, 0.25, 0.9375, 0.3125, 0.9062, 0.3125, 0.9062, 0.25, 0.9375, 0.1875, 0.9375, 0.25, 0.9062, 0.25, 0.9062, 0.1875, 0.9375, 0.125, 0.9375, 0.1875, 0.9062, 0.1875, 0.9063, 0.125, 0.9375, 0.0625, 0.9375, 0.125, 0.9063, 0.125, 0.9063, 0.0625, 0.9219, 0.0, 0.9375, 0.0625, 0.9063, 0.0625, 0.9375, 0.4854, 0.9375, 0.5, 0.9062, 0.5, 0.9062, 0.4854, 0.9063, 0.125, 0.9062, 0.1875, 0.875, 0.1875, 0.875, 0.125, 0.9063, 0.0625, 0.9063, 0.125, 0.875, 0.125, 0.875, 0.0625, 0.8906, 0.0, 0.9063, 0.0625, 0.875, 0.0625, 0.9062, 0.4854, 0.9062, 0.5, 0.875, 0.5, 0.875, 0.4854, 0.9062, 0.375, 0.9062, 0.4854, 0.875, 0.4854, 0.875, 0.375, 0.9062, 0.3125, 0.9062, 0.375, 0.875, 0.375, 0.875, 0.3125, 0.9062, 0.25, 0.9062, 0.3125, 0.875, 0.3125, 0.875, 0.25, 0.9062, 0.1875, 0.9062, 0.25, 0.875, 0.25, 0.875, 0.1875, 0.875, 0.3125, 0.875, 0.375, 0.8438, 0.375, 0.8438, 0.3125, 0.875, 0.25, 0.875, 0.3125, 0.8438, 0.3125, 0.8438, 0.25, 0.875, 0.1875, 0.875, 0.25, 0.8438, 0.25, 0.8438, 0.1875, 0.875, 0.125, 0.875, 0.1875, 0.8438, 0.1875, 0.8438, 0.125, 0.875, 0.0625, 0.875, 0.125, 0.8438, 0.125, 0.8438, 0.0625, 0.8594, 0.0, 0.875, 0.0625, 0.8438, 0.0625, 0.875, 0.4854, 0.875, 0.5, 0.8438, 0.5, 0.8438, 0.4854, 0.875, 0.375, 0.875, 0.4854, 0.8438, 0.4854, 0.8438, 0.375, 0.8438, 0.0625, 0.8438, 0.125, 0.8125, 0.125, 0.8125, 0.0625, 0.8281, 0.0, 0.8438, 0.0625, 0.8125, 0.0625, 0.8438, 0.4854, 0.8438, 0.5, 0.8125, 0.5, 0.8125, 0.4854, 0.8438, 0.375, 0.8438, 0.4854, 0.8125, 0.4854, 0.8125, 0.375, 0.8438, 0.3125, 0.8438, 0.375, 0.8125, 0.375, 0.8125, 0.3125, 0.8438, 0.25, 0.8438, 0.3125, 0.8125, 0.3125, 0.8125, 0.25, 0.8438, 0.1875, 0.8438, 0.25, 0.8125, 0.25, 0.8125, 0.1875, 0.8438, 0.125, 0.8438, 0.1875, 0.8125, 0.1875, 0.8125, 0.125, 0.8125, 0.25, 0.8125, 0.3125, 0.7812, 0.3125, 0.7812, 0.25, 0.8125, 0.1875, 0.8125, 0.25, 0.7812, 0.25, 0.7812, 0.1875, 0.8125, 0.125, 0.8125, 0.1875, 0.7812, 0.1875, 0.7812, 0.125, 0.8125, 0.0625, 0.8125, 0.125, 0.7812, 0.125, 0.7812, 0.0625, 0.7969, 0.0, 0.8125, 0.0625, 0.7812, 0.0625, 0.8125, 0.4854, 0.8125, 0.5, 0.7812, 0.5, 0.7812, 0.4854, 0.8125, 0.375, 0.8125, 0.4854, 0.7812, 0.4854, 0.7812, 0.375, 0.8125, 0.3125, 0.8125, 0.375, 0.7812, 0.375, 0.7812, 0.3125, 0.7656, 0.0, 0.7812, 0.0625, 0.75, 0.0625, 0.7812, 0.4854, 0.7812, 0.5, 0.75, 0.5, 0.75, 0.4854, 0.7812, 0.375, 0.7812, 0.4854, 0.75, 0.4854, 0.75, 0.375, 0.7812, 0.3125, 0.7812, 0.375, 0.75, 0.375, 0.75, 0.3125, 0.7812, 0.25, 0.7812, 0.3125, 0.75, 0.3125, 0.75, 0.25, 0.7812, 0.1875, 0.7812, 0.25, 0.75, 0.25, 0.75, 0.1875, 0.7812, 0.125, 0.7812, 0.1875, 0.75, 0.1875, 0.75, 0.125, 0.7812, 0.0625, 0.7812, 0.125, 0.75, 0.125, 0.75, 0.0625])
me_sphere_001.materials.append(mat_material_001)
me_sphere_001.use_remesh_fix_poles = True
me_sphere_001.use_remesh_preserve_attributes = False
me_sphere_001.use_mirror_vertex_groups = False
me_sphere_001.update()
me_sphere_002 = bpy.data.meshes.new('Sphere.002')
me_sphere_002.from_pydata([(1.221e-09, 1.0, 0.01617), (-2.28e-08, 0.9955, -0.3475), (-4.382e-07, 0.5556, -6.636), (0.1951, 0.9808, 0.01617), (0.1942, 0.9764, -0.3475), (0.1802, 0.9061, -3.045), (0.1622, 0.8155, -4.428), (0.1379, 0.6935, -5.641), (0.1084, 0.5449, -6.636), (0.07466, 0.3753, -7.375), (0.03806, 0.1913, -7.83), (0.3827, 0.9239, 0.01617), (0.381, 0.9197, -0.3475), (0.3536, 0.8536, -3.045), (0.3182, 0.7682, -4.428), (0.2706, 0.6533, -5.641), (0.2126, 0.5133, -6.636), (0.1464, 0.3536, -7.375), (0.07466, 0.1802, -7.83), (0.5556, 0.8315, 0.01617), (0.5531, 0.8277, -0.3475), (0.5133, 0.7682, -3.045), (0.4619, 0.6913, -4.428), (0.3928, 0.5879, -5.641), (0.3087, 0.4619, -6.636), (0.2126, 0.3182, -7.375), (0.1084, 0.1622, -7.83), (0.7071, 0.7071, 0.01617), (0.7039, 0.7039, -0.3475), (0.6533, 0.6533, -3.045), (0.5879, 0.5879, -4.428), (0.5, 0.5, -5.641), (0.3928, 0.3928, -6.636), (0.2706, 0.2706, -7.375), (0.1379, 0.1379, -7.83), (0.8315, 0.5556, 0.01617), (0.8277, 0.5531, -0.3475), (0.7682, 0.5133, -3.045), (0.6913, 0.4619, -4.428), (0.5879, 0.3928, -5.641), (0.4619, 0.3087, -6.636), (0.3182, 0.2126, -7.375), (0.1622, 0.1084, -7.83), (0.9239, 0.3827, 0.01617), (0.9197, 0.381, -0.3475), (0.8536, 0.3536, -3.045), (0.7682, 0.3182, -4.428), (0.6533, 0.2706, -5.641), (0.5133, 0.2126, -6.636), (0.3536, 0.1464, -7.375), (0.1802, 0.07466, -7.83), (0.9808, 0.1951, 0.01617), (0.9764, 0.1942, -0.3475), (0.9061, 0.1802, -3.045), (0.8155, 0.1622, -4.428), (0.6935, 0.1379, -5.641), (0.5449, 0.1084, -6.636), (0.3753, 0.07466, -7.375), (0.1913, 0.03806, -7.83), (1.0, -3.788e-07, 0.01617), (0.9955, -3.823e-07, -0.3475), (0.9239, -2.298e-07, -3.045), (0.8315, -3.341e-07, -4.428), (0.7071, -3.192e-07, -5.641), (0.5556, -3.415e-07, -6.636), (0.3827, -3.043e-07, -7.375), (0.1951, -3.08e-07, -7.83), (0.9808, -0.1951, 0.01617), (0.9764, -0.1942, -0.3475), (0.9061, -0.1802, -3.045), (0.8155, -0.1622, -4.428), (0.6935, -0.138, -5.641), (0.5449, -0.1084, -6.636), (0.3753, -0.07466, -7.375), (0.1913, -0.03806, -7.83), (0.9239, -0.3827, 0.01617), (0.9197, -0.381, -0.3475), (0.8536, -0.3536, -3.045), (0.7682, -0.3182, -4.428), (0.6533, -0.2706, -5.641), (0.5133, -0.2126, -6.636), (0.3536, -0.1464, -7.375), (0.1802, -0.07466, -7.83), (0.8315, -0.5556, 0.01617), (0.8277, -0.5531, -0.3475), (0.7682, -0.5133, -3.045), (0.6913, -0.4619, -4.428), (0.5879, -0.3928, -5.641), (0.4619, -0.3087, -6.636), (0.3182, -0.2126, -7.375), (0.1622, -0.1084, -7.83), (0.7071, -0.7071, 0.01617), (0.7039, -0.7039, -0.3475), (0.6533, -0.6533, -3.045), (0.5879, -0.5879, -4.428), (0.5, -0.5, -5.641), (0.3928, -0.3928, -6.636), (0.2706, -0.2706, -7.375), (0.1379, -0.138, -7.83), (0.5556, -0.8315, 0.01617), (0.5531, -0.8277, -0.3475), (0.5133, -0.7682, -3.045), (0.4619, -0.6913, -4.428), (0.3928, -0.5879, -5.641), (0.3087, -0.4619, -6.636), (0.2126, -0.3182, -7.375), (0.1084, -0.1622, -7.83), (-5.273e-07, -3.258e-07, -7.984), (0.3827, -0.9239, 0.01617), (0.381, -0.9197, -0.3475), (0.3536, -0.8536, -3.045), (0.3182, -0.7682, -4.428), (0.2706, -0.6533, -5.641), (0.2126, -0.5133, -6.636), (0.1464, -0.3536, -7.375), (0.07466, -0.1802, -7.83), (0.1951, -0.9808, 0.01617), (0.1942, -0.9764, -0.3475), (0.1802, -0.9061, -3.045), (0.1622, -0.8155, -4.428), (0.1379, -0.6935, -5.641), (0.1084, -0.5449, -6.636), (0.07466, -0.3753, -7.375), (0.03806, -0.1913, -7.83), (-9.912e-08, -1.0, 0.01617), (-1.197e-07, -0.9955, -0.3475), (-1.375e-07, -0.9239, -3.045), (-3.778e-07, -0.8315, -4.428), (-3.983e-07, -0.7071, -5.641), (-4.491e-07, -0.5556, -6.636), (-4.831e-07, -0.3827, -7.375), (-5.131e-07, -0.1951, -7.83), (-0.1951, -0.9808, 0.01617), (-0.1942, -0.9764, -0.3475), (-0.1802, -0.9061, -3.045), (-0.1622, -0.8155, -4.428), (-0.138, -0.6935, -5.641), (-0.1084, -0.5449, -6.636), (-0.07466, -0.3753, -7.375), (-0.03806, -0.1913, -7.83), (-0.3827, -0.9239, 0.01617), (-0.381, -0.9197, -0.3475), (-0.3536, -0.8536, -3.045), (-0.3182, -0.7682, -4.428), (-0.2706, -0.6533, -5.641), (-0.2126, -0.5133, -6.636), (-0.1464, -0.3536, -7.375), (-0.07466, -0.1802, -7.83), (-0.5556, -0.8315, 0.01617), (-0.5531, -0.8277, -0.3475), (-0.5133, -0.7682, -3.045), (-0.4619, -0.6913, -4.428), (-0.3928, -0.5879, -5.641), (-0.3087, -0.4619, -6.636), (-0.2126, -0.3182, -7.375), (-0.1084, -0.1622, -7.83), (-0.7071, -0.7071, 0.01617), (-0.7039, -0.7039, -0.3475), (-0.6533, -0.6533, -3.045), (-0.5879, -0.5879, -4.428), (-0.5, -0.5, -5.641), (-0.3928, -0.3928, -6.636), (-0.2706, -0.2706, -7.375), (-0.138, -0.1379, -7.83), (-0.8315, -0.5556, 0.01617), (-0.8277, -0.5531, -0.3475), (-0.7682, -0.5133, -3.045), (-0.6913, -0.4619, -4.428), (-0.5879, -0.3928, -5.641), (-0.4619, -0.3087, -6.636), (-0.3182, -0.2126, -7.375), (-0.1622, -0.1084, -7.83), (-0.9239, -0.3827, 0.01617), (-0.9197, -0.381, -0.3475), (-0.8536, -0.3536, -3.045), (-0.7682, -0.3182, -4.428), (-0.6533, -0.2706, -5.641), (-0.5133, -0.2126, -6.636), (-0.3536, -0.1464, -7.375), (-0.1802, -0.07466, -7.83), (-0.9808, -0.1951, 0.01617), (-0.9764, -0.1942, -0.3475), (-0.9061, -0.1802, -3.045), (-0.8155, -0.1622, -4.428), (-0.6935, -0.1379, -5.641), (-0.5449, -0.1084, -6.636), (-0.3753, -0.07466, -7.375), (-0.1913, -0.03806, -7.83), (-1.0, -1.404e-07, 0.01617), (-0.9955, -1.3e-07, -0.3475), (-0.9239, -3.192e-07, -3.045), (-0.8315, -1.404e-07, -4.428), (-0.7071, -1.851e-07, -5.641), (-0.5556, -2.596e-07, -6.636), (-0.3827, -2.521e-07, -7.375), (-0.1951, -3.155e-07, -7.83), (-0.9808, 0.1951, 0.01617), (-0.9764, 0.1942, -0.3475), (-0.9061, 0.1802, -3.045), (-0.8155, 0.1622, -4.428), (-0.6935, 0.1379, -5.641), (-0.5449, 0.1084, -6.636), (-0.3753, 0.07466, -7.375), (-0.1913, 0.03806, -7.83), (-0.9239, 0.3827, 0.01617), (-0.9197, 0.381, -0.3475), (-0.8536, 0.3536, -3.045), (-0.7682, 0.3182, -4.428), (-0.6533, 0.2706, -5.641), (-0.5133, 0.2126, -6.636), (-0.3536, 0.1464, -7.375), (-0.1802, 0.07466, -7.83), (-0.8315, 0.5556, 0.01617), (-0.8277, 0.5531, -0.3475), (-0.7682, 0.5133, -3.045), (-0.6913, 0.4619, -4.428), (-0.5879, 0.3928, -5.641), (-0.4619, 0.3087, -6.636), (-0.3182, 0.2126, -7.375), (-0.1622, 0.1084, -7.83), (-0.7071, 0.7071, 0.01617), (-0.7039, 0.7039, -0.3475), (-0.6533, 0.6533, -3.045), (-0.5879, 0.5879, -4.428), (-0.5, 0.5, -5.641), (-0.3928, 0.3928, -6.636), (-0.2706, 0.2706, -7.375), (-0.138, 0.1379, -7.83), (-0.5556, 0.8315, 0.01617), (-0.5531, 0.8277, -0.3475), (-0.5133, 0.7682, -3.045), (-0.4619, 0.6913, -4.428), (-0.3928, 0.5879, -5.641), (-0.3087, 0.4619, -6.636), (-0.2126, 0.3182, -7.375), (-0.1084, 0.1622, -7.83), (-0.3827, 0.9239, 0.01617), (-0.381, 0.9197, -0.3475), (-0.3536, 0.8536, -3.045), (-0.3182, 0.7682, -4.428), (-0.2706, 0.6533, -5.641), (-0.2126, 0.5133, -6.636), (-0.1464, 0.3536, -7.375), (-0.07466, 0.1802, -7.83), (-0.1951, 0.9808, 0.01617), (-0.1942, 0.9764, -0.3475), (-0.1802, 0.9061, -3.045), (-0.1622, 0.8155, -4.428), (-0.1379, 0.6935, -5.641), (-0.1084, 0.5449, -6.636), (-0.07466, 0.3753, -7.375), (-0.03806, 0.1913, -7.83), (-1.375e-07, 0.9239, -3.045), (-2.021e-08, 0.8315, -4.428), (-2.195e-07, 0.7071, -5.641), (-4.086e-07, 0.3827, -7.375), (-5.02e-07, 0.1951, -7.83)], [], [(256, 255, 9, 10), (107, 256, 10), (1, 0, 3, 4), (252, 1, 4, 5), (253, 252, 5, 6), (254, 253, 6, 7), (2, 254, 7, 8), (255, 2, 8, 9), (9, 8, 16, 17), (10, 9, 17, 18), (107, 10, 18), (4, 3, 11, 12), (5, 4, 12, 13), (6, 5, 13, 14), (7, 6, 14, 15), (8, 7, 15, 16), (14, 13, 21, 22), (15, 14, 22, 23), (16, 15, 23, 24), (17, 16, 24, 25), (18, 17, 25, 26), (107, 18, 26), (12, 11, 19, 20), (13, 12, 20, 21), (26, 25, 33, 34), (107, 26, 34), (20, 19, 27, 28), (21, 20, 28, 29), (22, 21, 29, 30), (23, 22, 30, 31), (24, 23, 31, 32), (25, 24, 32, 33), (30, 29, 37, 38), (31, 30, 38, 39), (32, 31, 39, 40), (33, 32, 40, 41), (34, 33, 41, 42), (107, 34, 42), (28, 27, 35, 36), (29, 28, 36, 37), (42, 41, 49, 50), (107, 42, 50), (36, 35, 43, 44), (37, 36, 44, 45), (38, 37, 45, 46), (39, 38, 46, 47), (40, 39, 47, 48), (41, 40, 48, 49), (47, 46, 54, 55), (48, 47, 55, 56), (49, 48, 56, 57), (50, 49, 57, 58), (107, 50, 58), (44, 43, 51, 52), (45, 44, 52, 53), (46, 45, 53, 54), (107, 58, 66), (52, 51, 59, 60), (53, 52, 60, 61), (54, 53, 61, 62), (55, 54, 62, 63), (56, 55, 63, 64), (57, 56, 64, 65), (58, 57, 65, 66), (63, 62, 70, 71), (64, 63, 71, 72), (65, 64, 72, 73), (66, 65, 73, 74), (107, 66, 74), (60, 59, 67, 68), (61, 60, 68, 69), (62, 61, 69, 70), (107, 74, 82), (68, 67, 75, 76), (69, 68, 76, 77), (70, 69, 77, 78), (71, 70, 78, 79), (72, 71, 79, 80), (73, 72, 80, 81), (74, 73, 81, 82), (80, 79, 87, 88), (81, 80, 88, 89), (82, 81, 89, 90), (107, 82, 90), (76, 75, 83, 84), (77, 76, 84, 85), (78, 77, 85, 86), (79, 78, 86, 87), (85, 84, 92, 93), (86, 85, 93, 94), (87, 86, 94, 95), (88, 87, 95, 96), (89, 88, 96, 97), (90, 89, 97, 98), (107, 90, 98), (84, 83, 91, 92), (97, 96, 104, 105), (98, 97, 105, 106), (107, 98, 106), (92, 91, 99, 100), (93, 92, 100, 101), (94, 93, 101, 102), (95, 94, 102, 103), (96, 95, 103, 104), (101, 100, 109, 110), (102, 101, 110, 111), (103, 102, 111, 112), (104, 103, 112, 113), (105, 104, 113, 114), (106, 105, 114, 115), (107, 106, 115), (100, 99, 108, 109), (114, 113, 121, 122), (115, 114, 122, 123), (107, 115, 123), (109, 108, 116, 117), (110, 109, 117, 118), (111, 110, 118, 119), (112, 111, 119, 120), (113, 112, 120, 121), (119, 118, 126, 127), (120, 119, 127, 128), (121, 120, 128, 129), (122, 121, 129, 130), (123, 122, 130, 131), (107, 123, 131), (117, 116, 124, 125), (118, 117, 125, 126), (131, 130, 138, 139), (107, 131, 139), (125, 124, 132, 133), (126, 125, 133, 134), (127, 126, 134, 135), (128, 127, 135, 136), (129, 128, 136, 137), (130, 129, 137, 138), (135, 134, 142, 143), (136, 135, 143, 144), (137, 136, 144, 145), (138, 137, 145, 146), (139, 138, 146, 147), (107, 139, 147), (133, 132, 140, 141), (134, 133, 141, 142), (147, 146, 154, 155), (107, 147, 155), (141, 140, 148, 149), (142, 141, 149, 150), (143, 142, 150, 151), (144, 143, 151, 152), (145, 144, 152, 153), (146, 145, 153, 154), (152, 151, 159, 160), (153, 152, 160, 161), (154, 153, 161, 162), (155, 154, 162, 163), (107, 155, 163), (149, 148, 156, 157), (150, 149, 157, 158), (151, 150, 158, 159), (107, 163, 171), (157, 156, 164, 165), (158, 157, 165, 166), (159, 158, 166, 167), (160, 159, 167, 168), (161, 160, 168, 169), (162, 161, 169, 170), (163, 162, 170, 171), (169, 168, 176, 177), (170, 169, 177, 178), (171, 170, 178, 179), (107, 171, 179), (165, 164, 172, 173), (166, 165, 173, 174), (167, 166, 174, 175), (168, 167, 175, 176), (173, 172, 180, 181), (174, 173, 181, 182), (175, 174, 182, 183), (176, 175, 183, 184), (177, 176, 184, 185), (178, 177, 185, 186), (179, 178, 186, 187), (107, 179, 187), (185, 184, 192, 193), (186, 185, 193, 194), (187, 186, 194, 195), (107, 187, 195), (181, 180, 188, 189), (182, 181, 189, 190), (183, 182, 190, 191), (184, 183, 191, 192), (190, 189, 197, 198), (191, 190, 198, 199), (192, 191, 199, 200), (193, 192, 200, 201), (194, 193, 201, 202), (195, 194, 202, 203), (107, 195, 203), (189, 188, 196, 197), (202, 201, 209, 210), (203, 202, 210, 211), (107, 203, 211), (197, 196, 204, 205), (198, 197, 205, 206), (199, 198, 206, 207), (200, 199, 207, 208), (201, 200, 208, 209), (206, 205, 213, 214), (207, 206, 214, 215), (208, 207, 215, 216), (209, 208, 216, 217), (210, 209, 217, 218), (211, 210, 218, 219), (107, 211, 219), (205, 204, 212, 213), (218, 217, 225, 226), (219, 218, 226, 227), (107, 219, 227), (213, 212, 220, 221), (214, 213, 221, 222), (215, 214, 222, 223), (216, 215, 223, 224), (217, 216, 224, 225), (223, 222, 230, 231), (224, 223, 231, 232), (225, 224, 232, 233), (226, 225, 233, 234), (227, 226, 234, 235), (107, 227, 235), (221, 220, 228, 229), (222, 221, 229, 230), (235, 234, 242, 243), (107, 235, 243), (229, 228, 236, 237), (230, 229, 237, 238), (231, 230, 238, 239), (232, 231, 239, 240), (233, 232, 240, 241), (234, 233, 241, 242), (240, 239, 247, 248), (241, 240, 248, 249), (242, 241, 249, 250), (243, 242, 250, 251), (107, 243, 251), (237, 236, 244, 245), (238, 237, 245, 246), (239, 238, 246, 247), (107, 251, 256), (245, 244, 0, 1), (246, 245, 1, 252), (247, 246, 252, 253), (248, 247, 253, 254), (249, 248, 254, 2), (250, 249, 2, 255), (251, 250, 255, 256)])
_uv = me_sphere_002.uv_layers.new(name='UVMap')
_uv.uv.foreach_set('vector', [0.75, 0.0625, 0.75, 0.125, 0.7188, 0.125, 0.7187, 0.0625, 0.7344, 0.0, 0.75, 0.0625, 0.7187, 0.0625, 0.75, 0.4854, 0.75, 0.5, 0.7188, 0.5, 0.7187, 0.4854, 0.75, 0.375, 0.75, 0.4854, 0.7187, 0.4854, 0.7188, 0.375, 0.75, 0.3125, 0.75, 0.375, 0.7188, 0.375, 0.7188, 0.3125, 0.75, 0.25, 0.75, 0.3125, 0.7188, 0.3125, 0.7188, 0.25, 0.75, 0.1875, 0.75, 0.25, 0.7188, 0.25, 0.7188, 0.1875, 0.75, 0.125, 0.75, 0.1875, 0.7188, 0.1875, 0.7188, 0.125, 0.7188, 0.125, 0.7188, 0.1875, 0.6875, 0.1875, 0.6875, 0.125, 0.7187, 0.0625, 0.7188, 0.125, 0.6875, 0.125, 0.6875, 0.0625, 0.7031, 0.0, 0.7187, 0.0625, 0.6875, 0.0625, 0.7187, 0.4854, 0.7188, 0.5, 0.6875, 0.5, 0.6875, 0.4854, 0.7188, 0.375, 0.7187, 0.4854, 0.6875, 0.4854, 0.6875, 0.375, 0.7188, 0.3125, 0.7188, 0.375, 0.6875, 0.375, 0.6875, 0.3125, 0.7188, 0.25, 0.7188, 0.3125, 0.6875, 0.3125, 0.6875, 0.25, 0.7188, 0.1875, 0.7188, 0.25, 0.6875, 0.25, 0.6875, 0.1875, 0.6875, 0.3125, 0.6875, 0.375, 0.6562, 0.375, 0.6562, 0.3125, 0.6875, 0.25, 0.6875, 0.3125, 0.6562, 0.3125, 0.6562, 0.25, 0.6875, 0.1875, 0.6875, 0.25, 0.6562, 0.25, 0.6562, 0.1875, 0.6875, 0.125, 0.6875, 0.1875, 0.6562, 0.1875, 0.6562, 0.125, 0.6875, 0.0625, 0.6875, 0.125, 0.6562, 0.125, 0.6562, 0.0625, 0.6719, 0.0, 0.6875, 0.0625, 0.6562, 0.0625, 0.6875, 0.4854, 0.6875, 0.5, 0.6562, 0.5, 0.6562, 0.4854, 0.6875, 0.375, 0.6875, 0.4854, 0.6562, 0.4854, 0.6562, 0.375, 0.6562, 0.0625, 0.6562, 0.125, 0.625, 0.125, 0.625, 0.0625, 0.6406, 0.0, 0.6562, 0.0625, 0.625, 0.0625, 0.6562, 0.4854, 0.6562, 0.5, 0.625, 0.5, 0.625, 0.4854, 0.6562, 0.375, 0.6562, 0.4854, 0.625, 0.4854, 0.625, 0.375, 0.6562, 0.3125, 0.6562, 0.375, 0.625, 0.375, 0.625, 0.3125, 0.6562, 0.25, 0.6562, 0.3125, 0.625, 0.3125, 0.625, 0.25, 0.6562, 0.1875, 0.6562, 0.25, 0.625, 0.25, 0.625, 0.1875, 0.6562, 0.125, 0.6562, 0.1875, 0.625, 0.1875, 0.625, 0.125, 0.625, 0.3125, 0.625, 0.375, 0.5938, 0.375, 0.5937, 0.3125, 0.625, 0.25, 0.625, 0.3125, 0.5937, 0.3125, 0.5937, 0.25, 0.625, 0.1875, 0.625, 0.25, 0.5937, 0.25, 0.5937, 0.1875, 0.625, 0.125, 0.625, 0.1875, 0.5937, 0.1875, 0.5937, 0.125, 0.625, 0.0625, 0.625, 0.125, 0.5937, 0.125, 0.5937, 0.0625, 0.6094, 0.0, 0.625, 0.0625, 0.5937, 0.0625, 0.625, 0.4854, 0.625, 0.5, 0.5937, 0.5, 0.5937, 0.4854, 0.625, 0.375, 0.625, 0.4854, 0.5937, 0.4854, 0.5938, 0.375, 0.5937, 0.0625, 0.5937, 0.125, 0.5625, 0.125, 0.5625, 0.0625, 0.5781, 0.0, 0.5937, 0.0625, 0.5625, 0.0625, 0.5937, 0.4854, 0.5937, 0.5, 0.5625, 0.5, 0.5625, 0.4854, 0.5938, 0.375, 0.5937, 0.4854, 0.5625, 0.4854, 0.5625, 0.375, 0.5937, 0.3125, 0.5938, 0.375, 0.5625, 0.375, 0.5625, 0.3125, 0.5937, 0.25, 0.5937, 0.3125, 0.5625, 0.3125, 0.5625, 0.25, 0.5937, 0.1875, 0.5937, 0.25, 0.5625, 0.25, 0.5625, 0.1875, 0.5937, 0.125, 0.5937, 0.1875, 0.5625, 0.1875, 0.5625, 0.125, 0.5625, 0.25, 0.5625, 0.3125, 0.5312, 0.3125, 0.5312, 0.25, 0.5625, 0.1875, 0.5625, 0.25, 0.5312, 0.25, 0.5312, 0.1875, 0.5625, 0.125, 0.5625, 0.1875, 0.5312, 0.1875, 0.5312, 0.125, 0.5625, 0.0625, 0.5625, 0.125, 0.5312, 0.125, 0.5312, 0.0625, 0.5469, 0.0, 0.5625, 0.0625, 0.5312, 0.0625, 0.5625, 0.4854, 0.5625, 0.5, 0.5312, 0.5, 0.5312, 0.4854, 0.5625, 0.375, 0.5625, 0.4854, 0.5312, 0.4854, 0.5312, 0.375, 0.5625, 0.3125, 0.5625, 0.375, 0.5312, 0.375, 0.5312, 0.3125, 0.5156, 0.0, 0.5312, 0.0625, 0.5, 0.0625, 0.5312, 0.4854, 0.5312, 0.5, 0.5, 0.5, 0.5, 0.4854, 0.5312, 0.375, 0.5312, 0.4854, 0.5, 0.4854, 0.5, 0.375, 0.5312, 0.3125, 0.5312, 0.375, 0.5, 0.375, 0.5, 0.3125, 0.5312, 0.25, 0.5312, 0.3125, 0.5, 0.3125, 0.5, 0.25, 0.5312, 0.1875, 0.5312, 0.25, 0.5, 0.25, 0.5, 0.1875, 0.5312, 0.125, 0.5312, 0.1875, 0.5, 0.1875, 0.5, 0.125, 0.5312, 0.0625, 0.5312, 0.125, 0.5, 0.125, 0.5, 0.0625, 0.5, 0.25, 0.5, 0.3125, 0.4687, 0.3125, 0.4687, 0.25, 0.5, 0.1875, 0.5, 0.25, 0.4687, 0.25, 0.4687, 0.1875, 0.5, 0.125, 0.5, 0.1875, 0.4687, 0.1875, 0.4687, 0.125, 0.5, 0.0625, 0.5, 0.125, 0.4687, 0.125, 0.4687, 0.0625, 0.4844, 0.0, 0.5, 0.0625, 0.4687, 0.0625, 0.5, 0.4854, 0.5, 0.5, 0.4687, 0.5, 0.4687, 0.4854, 0.5, 0.375, 0.5, 0.4854, 0.4687, 0.4854, 0.4687, 0.375, 0.5, 0.3125, 0.5, 0.375, 0.4687, 0.375, 0.4687, 0.3125, 0.4531, 0.0, 0.4687, 0.0625, 0.4375, 0.0625, 0.4687, 0.4854, 0.4687, 0.5, 0.4375, 0.5, 0.4375, 0.4854, 0.4687, 0.375, 0.4687, 0.4854, 0.4375, 0.4854, 0.4375, 0.375, 0.4687, 0.3125, 0.4687, 0.375, 0.4375, 0.375, 0.4375, 0.3125, 0.4687, 0.25, 0.4687, 0.3125, 0.4375, 0.3125, 0.4375, 0.25, 0.4687, 0.1875, 0.4687, 0.25, 0.4375, 0.25, 0.4375, 0.1875, 0.4687, 0.125, 0.4687, 0.1875, 0.4375, 0.1875, 0.4375, 0.125, 0.4687, 0.0625, 0.4687, 0.125, 0.4375, 0.125, 0.4375, 0.0625, 0.4375, 0.1875, 0.4375, 0.25, 0.4062, 0.25, 0.4062, 0.1875, 0.4375, 0.125, 0.4375, 0.1875, 0.4062, 0.1875, 0.4062, 0.125, 0.4375, 0.0625, 0.4375, 0.125, 0.4062, 0.125, 0.4062, 0.0625, 0.4219, 0.0, 0.4375, 0.0625, 0.4062, 0.0625, 0.4375, 0.4854, 0.4375, 0.5, 0.4062, 0.5, 0.4062, 0.4854, 0.4375, 0.375, 0.4375, 0.4854, 0.4062, 0.4854, 0.4062, 0.375, 0.4375, 0.3125, 0.4375, 0.375, 0.4062, 0.375, 0.4062, 0.3125, 0.4375, 0.25, 0.4375, 0.3125, 0.4062, 0.3125, 0.4062, 0.25, 0.4062, 0.375, 0.4062, 0.4854, 0.375, 0.4854, 0.375, 0.375, 0.4062, 0.3125, 0.4062, 0.375, 0.375, 0.375, 0.375, 0.3125, 0.4062, 0.25, 0.4062, 0.3125, 0.375, 0.3125, 0.375, 0.25, 0.4062, 0.1875, 0.4062, 0.25, 0.375, 0.25, 0.375, 0.1875, 0.4062, 0.125, 0.4062, 0.1875, 0.375, 0.1875, 0.375, 0.125, 0.4062, 0.0625, 0.4062, 0.125, 0.375, 0.125, 0.375, 0.0625, 0.3906, 0.0, 0.4062, 0.0625, 0.375, 0.0625, 0.4062, 0.4854, 0.4062, 0.5, 0.375, 0.5, 0.375, 0.4854, 0.375, 0.125, 0.375, 0.1875, 0.3437, 0.1875, 0.3437, 0.125, 0.375, 0.0625, 0.375, 0.125, 0.3437, 0.125, 0.3437, 0.0625, 0.3594, 0.0, 0.375, 0.0625, 0.3437, 0.0625, 0.375, 0.4854, 0.375, 0.5, 0.3437, 0.5, 0.3437, 0.4854, 0.375, 0.375, 0.375, 0.4854, 0.3437, 0.4854, 0.3437, 0.375, 0.375, 0.3125, 0.375, 0.375, 0.3437, 0.375, 0.3437, 0.3125, 0.375, 0.25, 0.375, 0.3125, 0.3437, 0.3125, 0.3437, 0.25, 0.375, 0.1875, 0.375, 0.25, 0.3437, 0.25, 0.3437, 0.1875, 0.3437, 0.375, 0.3437, 0.4854, 0.3125, 0.4854, 0.3125, 0.375, 0.3437, 0.3125, 0.3437, 0.375, 0.3125, 0.375, 0.3125, 0.3125, 0.3437, 0.25, 0.3437, 0.3125, 0.3125, 0.3125, 0.3125, 0.25, 0.3437, 0.1875, 0.3437, 0.25, 0.3125, 0.25, 0.3125, 0.1875, 0.3437, 0.125, 0.3437, 0.1875, 0.3125, 0.1875, 0.3125, 0.125, 0.3437, 0.0625, 0.3437, 0.125, 0.3125, 0.125, 0.3125, 0.0625, 0.3281, 0.0, 0.3437, 0.0625, 0.3125, 0.0625, 0.3437, 0.4854, 0.3437, 0.5, 0.3125, 0.5, 0.3125, 0.4854, 0.3125, 0.125, 0.3125, 0.1875, 0.2812, 0.1875, 0.2812, 0.125, 0.3125, 0.0625, 0.3125, 0.125, 0.2812, 0.125, 0.2812, 0.0625, 0.2969, 0.0, 0.3125, 0.0625, 0.2812, 0.0625, 0.3125, 0.4854, 0.3125, 0.5, 0.2812, 0.5, 0.2812, 0.4854, 0.3125, 0.375, 0.3125, 0.4854, 0.2812, 0.4854, 0.2812, 0.375, 0.3125, 0.3125, 0.3125, 0.375, 0.2812, 0.375, 0.2812, 0.3125, 0.3125, 0.25, 0.3125, 0.3125, 0.2812, 0.3125, 0.2812, 0.25, 0.3125, 0.1875, 0.3125, 0.25, 0.2812, 0.25, 0.2812, 0.1875, 0.2812, 0.3125, 0.2812, 0.375, 0.25, 0.375, 0.25, 0.3125, 0.2812, 0.25, 0.2812, 0.3125, 0.25, 0.3125, 0.25, 0.25, 0.2812, 0.1875, 0.2812, 0.25, 0.25, 0.25, 0.25, 0.1875, 0.2812, 0.125, 0.2812, 0.1875, 0.25, 0.1875, 0.25, 0.125, 0.2812, 0.0625, 0.2812, 0.125, 0.25, 0.125, 0.25, 0.0625, 0.2656, 0.0, 0.2812, 0.0625, 0.25, 0.0625, 0.2812, 0.4854, 0.2812, 0.5, 0.25, 0.5, 0.25, 0.4854, 0.2812, 0.375, 0.2812, 0.4854, 0.25, 0.4854, 0.25, 0.375, 0.25, 0.0625, 0.25, 0.125, 0.2188, 0.125, 0.2188, 0.0625, 0.2344, 0.0, 0.25, 0.0625, 0.2188, 0.0625, 0.25, 0.4854, 0.25, 0.5, 0.2187, 0.5, 0.2187, 0.4854, 0.25, 0.375, 0.25, 0.4854, 0.2187, 0.4854, 0.2188, 0.375, 0.25, 0.3125, 0.25, 0.375, 0.2188, 0.375, 0.2187, 0.3125, 0.25, 0.25, 0.25, 0.3125, 0.2187, 0.3125, 0.2187, 0.25, 0.25, 0.1875, 0.25, 0.25, 0.2187, 0.25, 0.2188, 0.1875, 0.25, 0.125, 0.25, 0.1875, 0.2188, 0.1875, 0.2188, 0.125, 0.2187, 0.3125, 0.2188, 0.375, 0.1875, 0.375, 0.1875, 0.3125, 0.2187, 0.25, 0.2187, 0.3125, 0.1875, 0.3125, 0.1875, 0.25, 0.2188, 0.1875, 0.2187, 0.25, 0.1875, 0.25, 0.1875, 0.1875, 0.2188, 0.125, 0.2188, 0.1875, 0.1875, 0.1875, 0.1875, 0.125, 0.2188, 0.0625, 0.2188, 0.125, 0.1875, 0.125, 0.1875, 0.0625, 0.2031, 0.0, 0.2188, 0.0625, 0.1875, 0.0625, 0.2187, 0.4854, 0.2187, 0.5, 0.1875, 0.5, 0.1875, 0.4854, 0.2188, 0.375, 0.2187, 0.4854, 0.1875, 0.4854, 0.1875, 0.375, 0.1875, 0.0625, 0.1875, 0.125, 0.1563, 0.125, 0.1563, 0.0625, 0.1719, 0.0, 0.1875, 0.0625, 0.1563, 0.0625, 0.1875, 0.4854, 0.1875, 0.5, 0.1562, 0.5, 0.1562, 0.4854, 0.1875, 0.375, 0.1875, 0.4854, 0.1562, 0.4854, 0.1563, 0.375, 0.1875, 0.3125, 0.1875, 0.375, 0.1563, 0.375, 0.1562, 0.3125, 0.1875, 0.25, 0.1875, 0.3125, 0.1562, 0.3125, 0.1563, 0.25, 0.1875, 0.1875, 0.1875, 0.25, 0.1563, 0.25, 0.1563, 0.1875, 0.1875, 0.125, 0.1875, 0.1875, 0.1563, 0.1875, 0.1563, 0.125, 0.1563, 0.25, 0.1562, 0.3125, 0.125, 0.3125, 0.125, 0.25, 0.1563, 0.1875, 0.1563, 0.25, 0.125, 0.25, 0.125, 0.1875, 0.1563, 0.125, 0.1563, 0.1875, 0.125, 0.1875, 0.125, 0.125, 0.1563, 0.0625, 0.1563, 0.125, 0.125, 0.125, 0.125, 0.0625, 0.1406, 0.0, 0.1563, 0.0625, 0.125, 0.0625, 0.1562, 0.4854, 0.1562, 0.5, 0.125, 0.5, 0.125, 0.4854, 0.1563, 0.375, 0.1562, 0.4854, 0.125, 0.4854, 0.125, 0.375, 0.1562, 0.3125, 0.1563, 0.375, 0.125, 0.375, 0.125, 0.3125, 0.1094, 0.0, 0.125, 0.0625, 0.09375, 0.0625, 0.125, 0.4854, 0.125, 0.5, 0.09375, 0.5, 0.09375, 0.4854, 0.125, 0.375, 0.125, 0.4854, 0.09375, 0.4854, 0.09375, 0.375, 0.125, 0.3125, 0.125, 0.375, 0.09375, 0.375, 0.09375, 0.3125, 0.125, 0.25, 0.125, 0.3125, 0.09375, 0.3125, 0.09375, 0.25, 0.125, 0.1875, 0.125, 0.25, 0.09375, 0.25, 0.09375, 0.1875, 0.125, 0.125, 0.125, 0.1875, 0.09375, 0.1875, 0.09375, 0.125, 0.125, 0.0625, 0.125, 0.125, 0.09375, 0.125, 0.09375, 0.0625, 0.09375, 0.1875, 0.09375, 0.25, 0.0625, 0.25, 0.0625, 0.1875, 0.09375, 0.125, 0.09375, 0.1875, 0.0625, 0.1875, 0.0625, 0.125, 0.09375, 0.0625, 0.09375, 0.125, 0.0625, 0.125, 0.0625, 0.0625, 0.07813, 0.0, 0.09375, 0.0625, 0.0625, 0.0625, 0.09375, 0.4854, 0.09375, 0.5, 0.0625, 0.5, 0.0625, 0.4854, 0.09375, 0.375, 0.09375, 0.4854, 0.0625, 0.4854, 0.0625, 0.375, 0.09375, 0.3125, 0.09375, 0.375, 0.0625, 0.375, 0.0625, 0.3125, 0.09375, 0.25, 0.09375, 0.3125, 0.0625, 0.3125, 0.0625, 0.25, 0.0625, 0.4854, 0.0625, 0.5, 0.03125, 0.5, 0.03125, 0.4854, 0.0625, 0.375, 0.0625, 0.4854, 0.03125, 0.4854, 0.03125, 0.375, 0.0625, 0.3125, 0.0625, 0.375, 0.03125, 0.375, 0.03125, 0.3125, 0.0625, 0.25, 0.0625, 0.3125, 0.03125, 0.3125, 0.03125, 0.25, 0.0625, 0.1875, 0.0625, 0.25, 0.03125, 0.25, 0.03125, 0.1875, 0.0625, 0.125, 0.0625, 0.1875, 0.03125, 0.1875, 0.03125, 0.125, 0.0625, 0.0625, 0.0625, 0.125, 0.03125, 0.125, 0.03125, 0.0625, 0.04688, 0.0, 0.0625, 0.0625, 0.03125, 0.0625, 0.03125, 0.1875, 0.03125, 0.25, 0.0, 0.25, 5.96e-08, 0.1875, 0.03125, 0.125, 0.03125, 0.1875, 5.96e-08, 0.1875, 8.941e-08, 0.125, 0.03125, 0.0625, 0.03125, 0.125, 8.941e-08, 0.125, 2.384e-07, 0.0625, 0.01563, 0.0, 0.03125, 0.0625, 2.384e-07, 0.0625, 0.03125, 0.4854, 0.03125, 0.5, 0.0, 0.5, 0.0, 0.4854, 0.03125, 0.375, 0.03125, 0.4854, 0.0, 0.4854, 5.96e-08, 0.375, 0.03125, 0.3125, 0.03125, 0.375, 5.96e-08, 0.375, 0.0, 0.3125, 0.03125, 0.25, 0.03125, 0.3125, 0.0, 0.3125, 0.0, 0.25, 1.0, 0.375, 1.0, 0.4854, 0.9688, 0.4854, 0.9688, 0.375, 1.0, 0.3125, 1.0, 0.375, 0.9688, 0.375, 0.9688, 0.3125, 1.0, 0.25, 1.0, 0.3125, 0.9688, 0.3125, 0.9688, 0.25, 1.0, 0.1875, 1.0, 0.25, 0.9688, 0.25, 0.9688, 0.1875, 1.0, 0.125, 1.0, 0.1875, 0.9688, 0.1875, 0.9688, 0.125, 1.0, 0.0625, 1.0, 0.125, 0.9688, 0.125, 0.9688, 0.0625, 0.9844, 0.0, 1.0, 0.0625, 0.9688, 0.0625, 1.0, 0.4854, 1.0, 0.5, 0.9688, 0.5, 0.9688, 0.4854, 0.9688, 0.125, 0.9688, 0.1875, 0.9375, 0.1875, 0.9375, 0.125, 0.9688, 0.0625, 0.9688, 0.125, 0.9375, 0.125, 0.9375, 0.0625, 0.9531, 0.0, 0.9688, 0.0625, 0.9375, 0.0625, 0.9688, 0.4854, 0.9688, 0.5, 0.9375, 0.5, 0.9375, 0.4854, 0.9688, 0.375, 0.9688, 0.4854, 0.9375, 0.4854, 0.9375, 0.375, 0.9688, 0.3125, 0.9688, 0.375, 0.9375, 0.375, 0.9375, 0.3125, 0.9688, 0.25, 0.9688, 0.3125, 0.9375, 0.3125, 0.9375, 0.25, 0.9688, 0.1875, 0.9688, 0.25, 0.9375, 0.25, 0.9375, 0.1875, 0.9375, 0.375, 0.9375, 0.4854, 0.9062, 0.4854, 0.9062, 0.375, 0.9375, 0.3125, 0.9375, 0.375, 0.9062, 0.375, 0.9062, 0.3125, 0.9375, 0.25, 0.9375, 0.3125, 0.9062, 0.3125, 0.9062, 0.25, 0.9375, 0.1875, 0.9375, 0.25, 0.9062, 0.25, 0.9062, 0.1875, 0.9375, 0.125, 0.9375, 0.1875, 0.9062, 0.1875, 0.9063, 0.125, 0.9375, 0.0625, 0.9375, 0.125, 0.9063, 0.125, 0.9063, 0.0625, 0.9219, 0.0, 0.9375, 0.0625, 0.9063, 0.0625, 0.9375, 0.4854, 0.9375, 0.5, 0.9062, 0.5, 0.9062, 0.4854, 0.9063, 0.125, 0.9062, 0.1875, 0.875, 0.1875, 0.875, 0.125, 0.9063, 0.0625, 0.9063, 0.125, 0.875, 0.125, 0.875, 0.0625, 0.8906, 0.0, 0.9063, 0.0625, 0.875, 0.0625, 0.9062, 0.4854, 0.9062, 0.5, 0.875, 0.5, 0.875, 0.4854, 0.9062, 0.375, 0.9062, 0.4854, 0.875, 0.4854, 0.875, 0.375, 0.9062, 0.3125, 0.9062, 0.375, 0.875, 0.375, 0.875, 0.3125, 0.9062, 0.25, 0.9062, 0.3125, 0.875, 0.3125, 0.875, 0.25, 0.9062, 0.1875, 0.9062, 0.25, 0.875, 0.25, 0.875, 0.1875, 0.875, 0.3125, 0.875, 0.375, 0.8438, 0.375, 0.8438, 0.3125, 0.875, 0.25, 0.875, 0.3125, 0.8438, 0.3125, 0.8438, 0.25, 0.875, 0.1875, 0.875, 0.25, 0.8438, 0.25, 0.8438, 0.1875, 0.875, 0.125, 0.875, 0.1875, 0.8438, 0.1875, 0.8438, 0.125, 0.875, 0.0625, 0.875, 0.125, 0.8438, 0.125, 0.8438, 0.0625, 0.8594, 0.0, 0.875, 0.0625, 0.8438, 0.0625, 0.875, 0.4854, 0.875, 0.5, 0.8438, 0.5, 0.8438, 0.4854, 0.875, 0.375, 0.875, 0.4854, 0.8438, 0.4854, 0.8438, 0.375, 0.8438, 0.0625, 0.8438, 0.125, 0.8125, 0.125, 0.8125, 0.0625, 0.8281, 0.0, 0.8438, 0.0625, 0.8125, 0.0625, 0.8438, 0.4854, 0.8438, 0.5, 0.8125, 0.5, 0.8125, 0.4854, 0.8438, 0.375, 0.8438, 0.4854, 0.8125, 0.4854, 0.8125, 0.375, 0.8438, 0.3125, 0.8438, 0.375, 0.8125, 0.375, 0.8125, 0.3125, 0.8438, 0.25, 0.8438, 0.3125, 0.8125, 0.3125, 0.8125, 0.25, 0.8438, 0.1875, 0.8438, 0.25, 0.8125, 0.25, 0.8125, 0.1875, 0.8438, 0.125, 0.8438, 0.1875, 0.8125, 0.1875, 0.8125, 0.125, 0.8125, 0.25, 0.8125, 0.3125, 0.7812, 0.3125, 0.7812, 0.25, 0.8125, 0.1875, 0.8125, 0.25, 0.7812, 0.25, 0.7812, 0.1875, 0.8125, 0.125, 0.8125, 0.1875, 0.7812, 0.1875, 0.7812, 0.125, 0.8125, 0.0625, 0.8125, 0.125, 0.7812, 0.125, 0.7812, 0.0625, 0.7969, 0.0, 0.8125, 0.0625, 0.7812, 0.0625, 0.8125, 0.4854, 0.8125, 0.5, 0.7812, 0.5, 0.7812, 0.4854, 0.8125, 0.375, 0.8125, 0.4854, 0.7812, 0.4854, 0.7812, 0.375, 0.8125, 0.3125, 0.8125, 0.375, 0.7812, 0.375, 0.7812, 0.3125, 0.7656, 0.0, 0.7812, 0.0625, 0.75, 0.0625, 0.7812, 0.4854, 0.7812, 0.5, 0.75, 0.5, 0.75, 0.4854, 0.7812, 0.375, 0.7812, 0.4854, 0.75, 0.4854, 0.75, 0.375, 0.7812, 0.3125, 0.7812, 0.375, 0.75, 0.375, 0.75, 0.3125, 0.7812, 0.25, 0.7812, 0.3125, 0.75, 0.3125, 0.75, 0.25, 0.7812, 0.1875, 0.7812, 0.25, 0.75, 0.25, 0.75, 0.1875, 0.7812, 0.125, 0.7812, 0.1875, 0.75, 0.1875, 0.75, 0.125, 0.7812, 0.0625, 0.7812, 0.125, 0.75, 0.125, 0.75, 0.0625])
me_sphere_002.materials.append(mat_material_002)
me_sphere_002.use_remesh_fix_poles = True
me_sphere_002.use_remesh_preserve_attributes = False
me_sphere_002.use_mirror_vertex_groups = False
me_sphere_002.update()

# ---- objects
ob_light = bpy.data.objects.new('Light', light_light)
ob_camera = bpy.data.objects.new('Camera', cam_camera)
ob_sphere = bpy.data.objects.new('Sphere', me_sphere_001)
ob_sphere_001 = bpy.data.objects.new('Sphere.001', me_sphere_002)

# ---- transforms, parenting, visibility, modifiers, constraints
ob_light.location = (4.076, 1.005, 5.904)
ob_light.rotation_euler = (0.6503, 0.05522, 1.866)
ob_light.lock_rotations_4d = False
ob_light.empty_display_type = 'ARROWS'
ob_light.color = (0.0, 0.0, 0.0, 0.0)
ob_light.lineart.crease_threshold = 0.0
ob_camera.location = (7.359, -6.926, 4.958)
ob_camera.rotation_euler = (1.109, 0.0, 0.8149)
ob_camera.lock_rotations_4d = False
ob_camera.empty_display_type = 'ARROWS'
ob_camera.color = (0.0, 0.0, 0.0, 0.0)
ob_camera.display_type = 'WIRE'
ob_camera.lineart.crease_threshold = 0.0
ob_sphere.location = (0.0, 0.0, 0.0)
ob_sphere.rotation_euler = (-0.0, 1.571, 0.0)
ob_sphere.lineart.crease_threshold = 0.0
_vg = ob_sphere.vertex_groups.new(name='Group')
_vg.add([1, 2, 4, 5, 6, 7, 8, 9, 10, 12, 13, 14, 15, 16, 17, 18, 20, 21, 22, 23, 24, 25, 26, 28, 29, 30, 31, 32, 33, 34, 36, 37, 38, 39, 40, 41, 42, 44, 45, 46, 47, 48, 49, 50, 52, 53, 54, 55, 56, 57, 58, 60, 61, 62, 63, 64, 65, 66, 68, 69, 70, 71, 72, 73, 74, 76, 77, 78, 79, 80, 81, 82, 84, 85, 86, 87, 88, 89, 90, 92, 93, 94, 95, 96, 97, 98, 100, 101, 102, 103, 104, 105, 106, 107, 109, 110, 111, 112, 113, 114, 115, 117, 118, 119, 120, 121, 122, 123, 125, 126, 127, 128, 129, 130, 131, 133, 134, 135, 136, 137, 138, 139, 141, 142, 143, 144, 145, 146, 147, 149, 150, 151, 152, 153, 154, 155, 157, 158, 159, 160, 161, 162, 163, 165, 166, 167, 168, 169, 170, 171, 173, 174, 175, 176, 177, 178, 179, 181, 182, 183, 184, 185, 186, 187, 189, 190, 191, 192, 193, 194, 195, 197, 198, 199, 200, 201, 202, 203, 205, 206, 207, 208, 209, 210, 211, 213, 214, 215, 216, 217, 218, 219, 221, 222, 223, 224, 225, 226, 227, 229, 230, 231, 232, 233, 234, 235, 237, 238, 239, 240, 241, 242, 243, 245, 246, 247, 248, 249, 250, 251, 252, 253, 254, 255, 256], 1.0, 'REPLACE')
_m = ob_sphere.modifiers.new('Wave', 'WAVE')
_m.use_y = False
_m.vertex_group = 'Group'
_m.speed = 0.41
_m.height = -10.0
_m.width = 0.13
_m.narrowness = 4.8
_m = ob_sphere.modifiers.new('Decimate', 'DECIMATE')
_m = ob_sphere.modifiers.new('Subdivision', 'SUBSURF')
_m.show_render = False
_m.uv_smooth = 'PRESERVE_CORNERS'
_m.show_only_control_edges = False
ob_sphere_001.parent = ob_sphere
ob_sphere_001.matrix_parent_inverse = Matrix(((7.55e-08, -0.0, -1.0, -0.0), (-0.0, 1.0, -0.0, -0.0), (1.0, 0.0, 7.55e-08, -0.0), (-0.0, -0.0, -0.0, 1.0)))
ob_sphere_001.location = (0.0, 0.0, 0.0)
ob_sphere_001.rotation_euler = (-0.0, 1.571, 0.0)
ob_sphere_001.scale = (0.863, 0.863, 0.7657)
ob_sphere_001.lineart.crease_threshold = 0.0
_vg = ob_sphere_001.vertex_groups.new(name='Group')
_vg.add([1, 2, 4, 5, 6, 7, 8, 9, 10, 12, 13, 14, 15, 16, 17, 18, 20, 21, 22, 23, 24, 25, 26, 28, 29, 30, 31, 32, 33, 34, 36, 37, 38, 39, 40, 41, 42, 44, 45, 46, 47, 48, 49, 50, 52, 53, 54, 55, 56, 57, 58, 60, 61, 62, 63, 64, 65, 66, 68, 69, 70, 71, 72, 73, 74, 76, 77, 78, 79, 80, 81, 82, 84, 85, 86, 87, 88, 89, 90, 92, 93, 94, 95, 96, 97, 98, 100, 101, 102, 103, 104, 105, 106, 107, 109, 110, 111, 112, 113, 114, 115, 117, 118, 119, 120, 121, 122, 123, 125, 126, 127, 128, 129, 130, 131, 133, 134, 135, 136, 137, 138, 139, 141, 142, 143, 144, 145, 146, 147, 149, 150, 151, 152, 153, 154, 155, 157, 158, 159, 160, 161, 162, 163, 165, 166, 167, 168, 169, 170, 171, 173, 174, 175, 176, 177, 178, 179, 181, 182, 183, 184, 185, 186, 187, 189, 190, 191, 192, 193, 194, 195, 197, 198, 199, 200, 201, 202, 203, 205, 206, 207, 208, 209, 210, 211, 213, 214, 215, 216, 217, 218, 219, 221, 222, 223, 224, 225, 226, 227, 229, 230, 231, 232, 233, 234, 235, 237, 238, 239, 240, 241, 242, 243, 245, 246, 247, 248, 249, 250, 251, 252, 253, 254, 255, 256], 1.0, 'REPLACE')
_m = ob_sphere_001.modifiers.new('Wave', 'WAVE')
_m.use_y = False
_m.vertex_group = 'Group'
_m.speed = 0.41
_m.height = -10.0
_m.width = 0.13
_m.narrowness = 4.8
_m = ob_sphere_001.modifiers.new('Decimate', 'DECIMATE')
_m = ob_sphere_001.modifiers.new('Subdivision', 'SUBSURF')
_m.show_render = False
_m.uv_smooth = 'PRESERVE_CORNERS'
_m.show_only_control_edges = False

# ---- collection membership
col_collection.objects.link(ob_light)
col_collection.objects.link(ob_camera)
col_collection.objects.link(ob_sphere)
col_collection.objects.link(ob_sphere_001)

# ---- scene / render settings (as saved in the file)
scene.camera = ob_camera
scene.frame_start = 1; scene.frame_end = 250; scene.frame_set(137)
scene.render.engine = 'BLENDER_EEVEE_NEXT'
scene.render.fps = 60
scene.cycles.use_denoising = False
scene.cycles.samples = 128
scene.cycles.sampling_pattern = 'TABULATED_SOBOL'
scene.cycles.use_adaptive_sampling = False
scene.cycles.use_light_tree = False
scene.view_settings.view_transform = 'Filmic'
bpy.context.view_layer.update()
